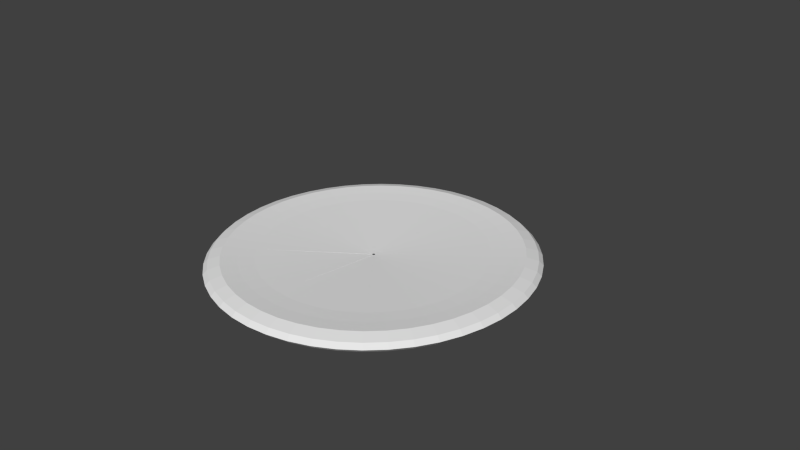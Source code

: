 # Source: pizza_6.blend  (saved by Blender 2.71.0; exported with 4.5.12 LTS)
import bpy
from mathutils import Matrix  # noqa: F401  (used for matrix-valued properties, if any)

bpy.ops.wm.read_factory_settings(use_empty=True)
scene = bpy.context.scene
scene.name = 'Scene'

# ---- collections
col_collection_1 = bpy.data.collections.new('Collection 1'); scene.collection.children.link(col_collection_1)

# ---- world
world_world = bpy.data.worlds.new('World'); scene.world = world_world
world_world.color = (0.05088, 0.05088, 0.05088)
world_world.use_sun_shadow = False
world_world.sun_shadow_jitter_overblur = 0.0
world_world.cycles.sampling_method = 'MANUAL'
world_world.cycles.sample_map_resolution = 256

# ---- cameras
cam_camera = bpy.data.cameras.new('Camera')
cam_camera.clip_end = 100.0
cam_camera.lens = 35.0
cam_camera.sensor_width = 32.0
cam_camera.sensor_height = 18.0
cam_camera.ortho_scale = 7.314
cam_camera.dof.focus_distance = 0.0
cam_camera.dof.aperture_fstop = 128.0

# ---- meshes
me_torus_007 = bpy.data.meshes.new('Torus.007')
me_torus_007.from_pydata([(-1.25, 1.093e-07, 0.0), (-1.217, 1.064e-07, 0.125), (-1.125, 9.835e-08, 0.2165), (-1.0, 8.742e-08, 0.1747), (-0.875, 7.649e-08, 0.1413), (-0.01143, -1.697e-08, -0.01184), (-0.01095, -1.702e-08, -0.008307), (-0.7835, 6.85e-08, -0.1949), (-0.875, 7.649e-08, -0.2165), (-1.0, 8.742e-08, -0.25), (-1.125, 9.835e-08, -0.2165), (-1.217, 1.064e-07, -0.125), (-1.239, -0.1632, 0.0), (-1.206, -0.1588, 0.125), (-1.115, -0.1468, 0.2165), (-0.9914, -0.1305, 0.1747), (-0.8675, -0.1142, 0.1413), (-0.01134, -0.001492, -0.01184), (-0.01085, -0.001429, -0.008307), (-0.7768, -0.1023, -0.1949), (-0.8675, -0.1142, -0.2165), (-0.9914, -0.1305, -0.25), (-1.115, -0.1468, -0.2165), (-1.206, -0.1588, -0.125), (-1.207, -0.3235, 0.0), (-1.175, -0.3149, 0.125), (-1.087, -0.2912, 0.2165), (-0.9659, -0.2588, 0.1747), (-0.8452, -0.2265, 0.1413), (-0.01104, -0.002959, -0.01184), (-0.01057, -0.002833, -0.008307), (-0.7568, -0.2028, -0.1949), (-0.8452, -0.2265, -0.2165), (-0.9659, -0.2588, -0.25), (-1.087, -0.2912, -0.2165), (-1.175, -0.3149, -0.125), (-1.155, -0.4784, 0.0), (-1.124, -0.4655, 0.125), (-1.039, -0.4305, 0.2165), (-0.9239, -0.3827, 0.1747), (-0.8084, -0.3348, 0.1413), (-0.01056, -0.004376, -0.01184), (-0.01011, -0.004189, -0.008307), (-0.7239, -0.2998, -0.1949), (-0.8084, -0.3348, -0.2165), (-0.9239, -0.3827, -0.25), (-1.039, -0.4305, -0.2165), (-1.124, -0.4655, -0.125), (-1.083, -0.625, 0.0), (-1.054, -0.6083, 0.125), (-0.9743, -0.5625, 0.2165), (-0.866, -0.5, 0.1747), (-0.7578, -0.4375, 0.1413), (-0.009902, -0.005717, -0.01184), (-0.009479, -0.005473, -0.008307), (-0.6785, -0.3917, -0.1949), (-0.7578, -0.4375, -0.2165), (-0.866, -0.5, -0.25), (-0.9743, -0.5625, -0.2165), (-1.054, -0.6083, -0.125), (-0.9917, -0.761, 0.0), (-0.9651, -0.7406, 0.125), (-0.8925, -0.6849, 0.2165), (-0.7934, -0.6088, 0.1747), (-0.6942, -0.5327, 0.1413), (-0.009071, -0.006961, -0.01184), (-0.008684, -0.006663, -0.008307), (-0.6216, -0.477, -0.1949), (-0.6942, -0.5327, -0.2165), (-0.7934, -0.6088, -0.25), (-0.8925, -0.6849, -0.2165), (-0.9651, -0.7406, -0.125), (-0.8839, -0.8839, 0.0), (-0.8602, -0.8602, 0.125), (-0.7955, -0.7955, 0.2165), (-0.7071, -0.7071, 0.1747), (-0.6187, -0.6187, 0.1413), (-0.008085, -0.008085, -0.01184), (-0.007739, -0.007739, -0.008307), (-0.554, -0.554, -0.1949), (-0.6187, -0.6187, -0.2165), (-0.7071, -0.7071, -0.25), (-0.7955, -0.7955, -0.2165), (-0.8602, -0.8602, -0.125)], [], [(0, 12, 13, 1), (1, 13, 14, 2), (2, 14, 15, 3), (3, 15, 16, 4), (4, 16, 17, 5), (6, 18, 19, 7), (7, 19, 20, 8), (8, 20, 21, 9), (9, 21, 22, 10), (10, 22, 23, 11), (11, 23, 12, 0), (12, 24, 25, 13), (13, 25, 26, 14), (14, 26, 27, 15), (15, 27, 28, 16), (16, 28, 29, 17), (18, 30, 31, 19), (19, 31, 32, 20), (20, 32, 33, 21), (21, 33, 34, 22), (22, 34, 35, 23), (23, 35, 24, 12), (24, 36, 37, 25), (25, 37, 38, 26), (26, 38, 39, 27), (27, 39, 40, 28), (28, 40, 41, 29), (30, 42, 43, 31), (31, 43, 44, 32), (32, 44, 45, 33), (33, 45, 46, 34), (34, 46, 47, 35), (35, 47, 36, 24), (36, 48, 49, 37), (37, 49, 50, 38), (38, 50, 51, 39), (39, 51, 52, 40), (40, 52, 53, 41), (42, 54, 55, 43), (43, 55, 56, 44), (44, 56, 57, 45), (45, 57, 58, 46), (46, 58, 59, 47), (47, 59, 48, 36), (48, 60, 61, 49), (49, 61, 62, 50), (50, 62, 63, 51), (51, 63, 64, 52), (52, 64, 65, 53), (54, 66, 67, 55), (55, 67, 68, 56), (56, 68, 69, 57), (57, 69, 70, 58), (58, 70, 71, 59), (59, 71, 60, 48), (60, 72, 73, 61), (61, 73, 74, 62), (62, 74, 75, 63), (63, 75, 76, 64), (64, 76, 77, 65), (66, 78, 79, 67), (67, 79, 80, 68), (68, 80, 81, 69), (69, 81, 82, 70), (70, 82, 83, 71), (71, 83, 72, 60), (74, 73, 72, 83, 82, 81, 80, 79, 77, 76, 75), (8, 9, 10, 11, 0, 1, 2, 3, 4, 18, 6, 7)])
_uv = me_torus_007.uv_layers.new(name='UVMap')
_uv.uv.foreach_set('vector', [0.8283, 0.8745, 0.7767, 0.9141, 0.7489, 0.8729, 0.7954, 0.8372, 0.7954, 0.8372, 0.7489, 0.8729, 0.7226, 0.8339, 0.7643, 0.802, 0.7643, 0.802, 0.7226, 0.8339, 0.6966, 0.795, 0.7334, 0.7668, 0.6273, 0.7429, 0.5896, 0.7585, 0.5767, 0.7204, 0.6095, 0.7068, 0.7033, 0.7324, 0.6712, 0.7569, 0.5197, 0.5299, 0.5234, 0.5271, 0.04503, 0.492, 0.04514, 0.4917, 0.2004, 0.5471, 0.192, 0.5685, 0.192, 0.5685, 0.2004, 0.5471, 0.2188, 0.5537, 0.2094, 0.5776, 0.2094, 0.5776, 0.2188, 0.5537, 0.2439, 0.5626, 0.2332, 0.5899, 0.2332, 0.5899, 0.2439, 0.5626, 0.2691, 0.5718, 0.2571, 0.6025, 0.5135, 0.7957, 0.5105, 0.8245, 0.4881, 0.8154, 0.4913, 0.7843, 0.4913, 0.7843, 0.4881, 0.8154, 0.4608, 0.812, 0.4641, 0.7801, 0.7767, 0.9141, 0.7202, 0.9467, 0.6981, 0.9022, 0.7489, 0.8729, 0.7489, 0.8729, 0.6981, 0.9022, 0.6772, 0.8601, 0.7226, 0.8339, 0.7226, 0.8339, 0.6772, 0.8601, 0.6564, 0.8181, 0.6966, 0.795, 0.6966, 0.795, 0.6564, 0.8181, 0.6362, 0.7771, 0.6712, 0.7569, 0.6712, 0.7569, 0.6362, 0.7771, 0.5156, 0.5323, 0.5197, 0.5299, 0.04514, 0.4917, 0.04522, 0.4914, 0.206, 0.5248, 0.2004, 0.5471, 0.2004, 0.5471, 0.206, 0.5248, 0.2251, 0.5287, 0.2188, 0.5537, 0.2188, 0.5537, 0.2251, 0.5287, 0.2511, 0.5341, 0.2439, 0.5626, 0.2439, 0.5626, 0.2511, 0.5341, 0.2772, 0.5397, 0.2691, 0.5718, 0.5105, 0.8245, 0.5083, 0.8552, 0.4856, 0.8486, 0.4881, 0.8154, 0.4881, 0.8154, 0.4856, 0.8486, 0.4583, 0.8462, 0.4608, 0.812, 0.7202, 0.9467, 0.6601, 0.9716, 0.6439, 0.9246, 0.6981, 0.9022, 0.6981, 0.9022, 0.6439, 0.9246, 0.6286, 0.8802, 0.6772, 0.8601, 0.6772, 0.8601, 0.6286, 0.8802, 0.6135, 0.8358, 0.6564, 0.8181, 0.6564, 0.8181, 0.6135, 0.8358, 0.5989, 0.7925, 0.6362, 0.7771, 0.6362, 0.7771, 0.5989, 0.7925, 0.5112, 0.534, 0.5156, 0.5323, 0.04522, 0.4914, 0.04526, 0.4911, 0.2089, 0.5018, 0.206, 0.5248, 0.206, 0.5248, 0.2089, 0.5018, 0.2282, 0.5031, 0.2251, 0.5287, 0.2251, 0.5287, 0.2282, 0.5031, 0.2547, 0.5048, 0.2511, 0.5341, 0.2511, 0.5341, 0.2547, 0.5048, 0.2813, 0.5068, 0.2772, 0.5397, 0.5083, 0.8552, 0.5067, 0.8874, 0.484, 0.8833, 0.4856, 0.8486, 0.4856, 0.8486, 0.484, 0.8833, 0.4565, 0.8818, 0.4583, 0.8462, 0.6601, 0.9716, 0.5971, 0.9885, 0.5873, 0.9397, 0.6439, 0.9246, 0.6439, 0.9246, 0.5873, 0.9397, 0.5779, 0.8937, 0.6286, 0.8802, 0.6286, 0.8802, 0.5779, 0.8937, 0.5687, 0.8478, 0.6135, 0.8358, 0.6135, 0.8358, 0.5687, 0.8478, 0.5599, 0.8029, 0.5989, 0.7925, 0.5989, 0.7925, 0.5599, 0.8029, 0.5067, 0.5352, 0.5112, 0.534, 0.04526, 0.4911, 0.04526, 0.4907, 0.2089, 0.4787, 0.2089, 0.5018, 0.2089, 0.5018, 0.2089, 0.4787, 0.2282, 0.4772, 0.2282, 0.5031, 0.2282, 0.5031, 0.2282, 0.4772, 0.2547, 0.4753, 0.2547, 0.5048, 0.2547, 0.5048, 0.2547, 0.4753, 0.2813, 0.4735, 0.2813, 0.5068, 0.5067, 0.8874, 0.5059, 0.9203, 0.4831, 0.919, 0.484, 0.8833, 0.484, 0.8833, 0.4831, 0.919, 0.4557, 0.9185, 0.4565, 0.8818, 0.5971, 0.9885, 0.5326, 0.997, 0.5291, 0.9474, 0.5873, 0.9397, 0.5873, 0.9397, 0.5291, 0.9474, 0.5259, 0.9005, 0.5779, 0.8937, 0.5779, 0.8937, 0.5259, 0.9005, 0.5228, 0.8538, 0.5687, 0.8478, 0.5687, 0.8478, 0.5228, 0.8538, 0.5198, 0.8081, 0.5599, 0.8029, 0.5599, 0.8029, 0.5198, 0.8081, 0.5021, 0.5358, 0.5067, 0.5352, 0.04526, 0.4907, 0.04522, 0.4904, 0.206, 0.4557, 0.2089, 0.4787, 0.2089, 0.4787, 0.206, 0.4557, 0.2251, 0.4516, 0.2282, 0.4772, 0.2282, 0.4772, 0.2251, 0.4516, 0.2511, 0.446, 0.2547, 0.4753, 0.2547, 0.4753, 0.2511, 0.446, 0.2772, 0.4406, 0.2813, 0.4735, 0.5059, 0.9203, 0.5059, 0.9536, 0.4831, 0.9549, 0.4831, 0.919, 0.4831, 0.919, 0.4831, 0.9549, 0.4557, 0.9554, 0.4557, 0.9185, 0.5326, 0.997, 0.4674, 0.997, 0.4705, 0.9473, 0.5291, 0.9474, 0.5291, 0.9474, 0.4705, 0.9473, 0.4734, 0.9005, 0.5259, 0.9005, 0.5259, 0.9005, 0.4734, 0.9005, 0.4764, 0.8537, 0.5228, 0.8538, 0.5228, 0.8538, 0.4764, 0.8537, 0.4795, 0.8081, 0.5198, 0.8081, 0.5198, 0.8081, 0.4795, 0.8081, 0.4974, 0.5357, 0.5021, 0.5358, 0.04522, 0.4904, 0.04515, 0.4901, 0.2004, 0.4334, 0.206, 0.4557, 0.206, 0.4557, 0.2004, 0.4334, 0.2188, 0.4266, 0.2251, 0.4516, 0.2299, 0.4568, 0.2238, 0.4327, 0.248, 0.4239, 0.255, 0.4514, 0.2511, 0.446, 0.2439, 0.4174, 0.2691, 0.4085, 0.2772, 0.4406, 0.5059, 0.9536, 0.5067, 0.9865, 0.484, 0.9905, 0.4831, 0.9549, 0.4831, 0.9549, 0.484, 0.9905, 0.4565, 0.992, 0.4557, 0.9554, 0.6669, 0.5226, 0.6831, 0.5794, 0.6731, 0.63, 0.6396, 0.6609, 0.5915, 0.6638, 0.5419, 0.6379, 0.5039, 0.5902, 0.4755, 0.5562, 0.2366, 0.2693, 0.5661, 0.4735, 0.6158, 0.4994, 0.57, 0.461, 0.6214, 0.489, 0.6599, 0.5392, 0.6752, 0.598, 0.6632, 0.6497, 0.6271, 0.6805, 0.5767, 0.682, 0.5398, 0.6291, 0.5013, 0.579, 0.2157, 0.2633, 0.2195, 0.2592, 0.533, 0.4394])
me_torus_007.use_remesh_preserve_volume = False
me_torus_007.use_remesh_preserve_attributes = False
me_torus_007.use_mirror_vertex_groups = False
me_torus_007.update()
me_torus_006 = bpy.data.meshes.new('Torus.006')
me_torus_006.from_pydata([(-0.8839, 0.8839, 0.0), (-0.8602, 0.8602, 0.125), (-0.7955, 0.7955, 0.2165), (-0.7071, 0.7071, 0.1747), (-0.6187, 0.6187, 0.1413), (-0.008085, 0.008085, -0.01184), (-0.007739, 0.007739, -0.008307), (-0.554, 0.554, -0.1949), (-0.6187, 0.6187, -0.2165), (-0.7071, 0.7071, -0.25), (-0.7955, 0.7955, -0.2165), (-0.8602, 0.8602, -0.125), (-0.9917, 0.761, 0.0), (-0.9651, 0.7406, 0.125), (-0.8925, 0.6849, 0.2165), (-0.7934, 0.6088, 0.1747), (-0.6942, 0.5327, 0.1413), (-0.009071, 0.006961, -0.01184), (-0.008684, 0.006663, -0.008307), (-0.6216, 0.477, -0.1949), (-0.6942, 0.5327, -0.2165), (-0.7934, 0.6088, -0.25), (-0.8925, 0.6849, -0.2165), (-0.9651, 0.7406, -0.125), (-1.083, 0.625, 0.0), (-1.054, 0.6083, 0.125), (-0.9743, 0.5625, 0.2165), (-0.866, 0.5, 0.1747), (-0.7578, 0.4375, 0.1413), (-0.009902, 0.005717, -0.01184), (-0.009479, 0.005473, -0.008307), (-0.6785, 0.3917, -0.1949), (-0.7578, 0.4375, -0.2165), (-0.866, 0.5, -0.25), (-0.9743, 0.5625, -0.2165), (-1.054, 0.6083, -0.125), (-1.155, 0.4784, 0.0), (-1.124, 0.4655, 0.125), (-1.039, 0.4305, 0.2165), (-0.9239, 0.3827, 0.1747), (-0.8084, 0.3348, 0.1413), (-0.01056, 0.004376, -0.01184), (-0.01011, 0.004189, -0.008307), (-0.7239, 0.2998, -0.1949), (-0.8084, 0.3348, -0.2165), (-0.9239, 0.3827, -0.25), (-1.039, 0.4305, -0.2165), (-1.124, 0.4655, -0.125), (-1.207, 0.3235, 0.0), (-1.175, 0.3149, 0.125), (-1.087, 0.2912, 0.2165), (-0.9659, 0.2588, 0.1747), (-0.8452, 0.2265, 0.1413), (-0.01104, 0.002959, -0.01184), (-0.01057, 0.002833, -0.008307), (-0.7568, 0.2028, -0.1949), (-0.8452, 0.2265, -0.2165), (-0.9659, 0.2588, -0.25), (-1.087, 0.2912, -0.2165), (-1.175, 0.3149, -0.125), (-1.239, 0.1632, 0.0), (-1.206, 0.1588, 0.125), (-1.115, 0.1468, 0.2165), (-0.9914, 0.1305, 0.1747), (-0.8675, 0.1142, 0.1413), (-0.01134, 0.001492, -0.01184), (-0.01085, 0.001429, -0.008307), (-0.7768, 0.1023, -0.1949), (-0.8675, 0.1142, -0.2165), (-0.9914, 0.1305, -0.25), (-1.115, 0.1468, -0.2165), (-1.206, 0.1588, -0.125), (-1.25, 1.093e-07, 0.0), (-1.217, 1.064e-07, 0.125), (-1.125, 9.835e-08, 0.2165), (-1.0, 8.742e-08, 0.1747), (-0.875, 7.649e-08, 0.1413), (-0.01143, -1.697e-08, -0.01184), (-0.01095, -1.702e-08, -0.008307), (-0.7835, 6.85e-08, -0.1949), (-0.875, 7.649e-08, -0.2165), (-1.0, 8.742e-08, -0.25), (-1.125, 9.835e-08, -0.2165), (-1.217, 1.064e-07, -0.125)], [], [(0, 12, 13, 1), (1, 13, 14, 2), (2, 14, 15, 3), (3, 15, 16, 4), (4, 16, 17, 5), (6, 18, 19, 7), (7, 19, 20, 8), (8, 20, 21, 9), (9, 21, 22, 10), (10, 22, 23, 11), (11, 23, 12, 0), (12, 24, 25, 13), (13, 25, 26, 14), (14, 26, 27, 15), (15, 27, 28, 16), (16, 28, 29, 17), (18, 30, 31, 19), (19, 31, 32, 20), (20, 32, 33, 21), (21, 33, 34, 22), (22, 34, 35, 23), (23, 35, 24, 12), (24, 36, 37, 25), (25, 37, 38, 26), (26, 38, 39, 27), (27, 39, 40, 28), (28, 40, 41, 29), (30, 42, 43, 31), (31, 43, 44, 32), (32, 44, 45, 33), (33, 45, 46, 34), (34, 46, 47, 35), (35, 47, 36, 24), (36, 48, 49, 37), (37, 49, 50, 38), (38, 50, 51, 39), (39, 51, 52, 40), (40, 52, 53, 41), (42, 54, 55, 43), (43, 55, 56, 44), (44, 56, 57, 45), (45, 57, 58, 46), (46, 58, 59, 47), (47, 59, 48, 36), (48, 60, 61, 49), (49, 61, 62, 50), (50, 62, 63, 51), (51, 63, 64, 52), (52, 64, 65, 53), (54, 66, 67, 55), (55, 67, 68, 56), (56, 68, 69, 57), (57, 69, 70, 58), (58, 70, 71, 59), (59, 71, 60, 48), (60, 72, 73, 61), (61, 73, 74, 62), (62, 74, 75, 63), (63, 75, 76, 64), (64, 76, 77, 65), (66, 78, 79, 67), (67, 79, 80, 68), (68, 80, 81, 69), (69, 81, 82, 70), (70, 82, 83, 71), (71, 83, 72, 60), (10, 11, 0, 1, 2, 3, 4, 42, 54, 66, 18, 6, 7, 8, 9), (80, 79, 78, 66, 76, 75, 74, 73, 72, 83, 82, 81)])
_uv = me_torus_006.uv_layers.new(name='UVMap')
_uv.uv.foreach_set('vector', [0.9969, 0.5326, 0.9884, 0.5972, 0.9396, 0.5877, 0.9473, 0.5296, 0.9473, 0.5296, 0.9396, 0.5877, 0.8935, 0.5787, 0.9004, 0.5267, 0.9004, 0.5267, 0.8935, 0.5787, 0.8476, 0.5696, 0.8537, 0.5236, 0.8537, 0.5236, 0.8476, 0.5696, 0.8027, 0.5606, 0.808, 0.5206, 0.808, 0.5206, 0.8027, 0.5606, 0.535, 0.5073, 0.5357, 0.5026, 0.04369, 0.4933, 0.04397, 0.4931, 0.1163, 0.649, 0.09612, 0.6578, 0.09612, 0.6578, 0.1163, 0.649, 0.1248, 0.6674, 0.1023, 0.6773, 0.1023, 0.6773, 0.1248, 0.6674, 0.1365, 0.6926, 0.1108, 0.7039, 0.1108, 0.7039, 0.1365, 0.6926, 0.1483, 0.7181, 0.1194, 0.7308, 0.1194, 0.7308, 0.1483, 0.7181, 0.1571, 0.7369, 0.1258, 0.7507, 0.5135, 0.9549, 0.5135, 0.919, 0.5395, 0.9185, 0.5395, 0.9554, 0.9884, 0.5972, 0.9716, 0.6602, 0.9244, 0.6443, 0.9396, 0.5877, 0.9396, 0.5877, 0.9244, 0.6443, 0.8799, 0.6294, 0.8935, 0.5787, 0.8935, 0.5787, 0.8799, 0.6294, 0.8355, 0.6144, 0.8476, 0.5696, 0.8476, 0.5696, 0.8355, 0.6144, 0.7922, 0.5996, 0.8027, 0.5606, 0.8027, 0.5606, 0.7922, 0.5996, 0.5338, 0.5118, 0.535, 0.5073, 0.04397, 0.4931, 0.04423, 0.493, 0.1351, 0.6374, 0.1163, 0.649, 0.1163, 0.649, 0.1351, 0.6374, 0.1459, 0.6545, 0.1248, 0.6674, 0.1248, 0.6674, 0.1459, 0.6545, 0.1606, 0.6778, 0.1365, 0.6926, 0.1365, 0.6926, 0.1606, 0.6778, 0.1754, 0.7014, 0.1483, 0.7181, 0.1483, 0.7181, 0.1754, 0.7014, 0.1864, 0.719, 0.1571, 0.7369, 0.5135, 0.919, 0.5138, 0.8833, 0.5398, 0.8818, 0.5395, 0.9185, 0.9716, 0.6602, 0.9466, 0.7203, 0.9019, 0.6985, 0.9244, 0.6443, 0.9244, 0.6443, 0.9019, 0.6985, 0.8597, 0.6779, 0.8799, 0.6294, 0.8799, 0.6294, 0.8597, 0.6779, 0.8177, 0.6571, 0.8355, 0.6144, 0.8355, 0.6144, 0.8177, 0.6571, 0.7767, 0.6369, 0.7922, 0.5996, 0.7922, 0.5996, 0.7767, 0.6369, 0.532, 0.5161, 0.5338, 0.5118, 0.04423, 0.493, 0.04448, 0.4928, 0.1524, 0.6233, 0.1351, 0.6374, 0.1351, 0.6374, 0.1524, 0.6233, 0.1652, 0.6388, 0.1459, 0.6545, 0.1459, 0.6545, 0.1652, 0.6388, 0.1827, 0.6599, 0.1606, 0.6778, 0.1606, 0.6778, 0.1827, 0.6599, 0.2003, 0.6812, 0.1754, 0.7014, 0.1754, 0.7014, 0.2003, 0.6812, 0.2133, 0.6971, 0.1864, 0.719, 0.5138, 0.8833, 0.5145, 0.8486, 0.5405, 0.8462, 0.5398, 0.8818, 0.9466, 0.7203, 0.9141, 0.7768, 0.8726, 0.7493, 0.9019, 0.6985, 0.9019, 0.6985, 0.8726, 0.7493, 0.8335, 0.7234, 0.8597, 0.6779, 0.8597, 0.6779, 0.8335, 0.7234, 0.7945, 0.6973, 0.8177, 0.6571, 0.8177, 0.6571, 0.7945, 0.6973, 0.7565, 0.6718, 0.7767, 0.6369, 0.7767, 0.6369, 0.7565, 0.6718, 0.5296, 0.5201, 0.532, 0.5161, 0.04448, 0.4928, 0.04469, 0.4925, 0.1678, 0.6069, 0.1524, 0.6233, 0.1524, 0.6233, 0.1678, 0.6069, 0.1824, 0.6205, 0.1652, 0.6388, 0.1652, 0.6388, 0.1824, 0.6205, 0.2024, 0.639, 0.1827, 0.6599, 0.1827, 0.6599, 0.2024, 0.639, 0.2224, 0.6577, 0.2003, 0.6812, 0.2003, 0.6812, 0.2224, 0.6577, 0.2372, 0.6717, 0.2133, 0.6971, 0.5145, 0.8486, 0.5155, 0.8154, 0.5415, 0.812, 0.5405, 0.8462, 0.9141, 0.7768, 0.8744, 0.8284, 0.8369, 0.7958, 0.8726, 0.7493, 0.8726, 0.7493, 0.8369, 0.7958, 0.8015, 0.7649, 0.8335, 0.7234, 0.8335, 0.7234, 0.8015, 0.7649, 0.7662, 0.7341, 0.7945, 0.6973, 0.7945, 0.6973, 0.7662, 0.7341, 0.7319, 0.7038, 0.7565, 0.6718, 0.7565, 0.6718, 0.7319, 0.7038, 0.5267, 0.5238, 0.5296, 0.5201, 0.04469, 0.4925, 0.04488, 0.4923, 0.1811, 0.5886, 0.1678, 0.6069, 0.1678, 0.6069, 0.1811, 0.5886, 0.1973, 0.6, 0.1824, 0.6205, 0.1824, 0.6205, 0.1973, 0.6, 0.2193, 0.6155, 0.2024, 0.639, 0.2024, 0.639, 0.2193, 0.6155, 0.2415, 0.6313, 0.2224, 0.6577, 0.2224, 0.6577, 0.2415, 0.6313, 0.2578, 0.6431, 0.2372, 0.6717, 0.5155, 0.8154, 0.5168, 0.7843, 0.5428, 0.7801, 0.5415, 0.812, 0.8744, 0.8284, 0.8283, 0.8745, 0.7954, 0.8372, 0.8369, 0.7958, 0.8369, 0.7958, 0.7954, 0.8372, 0.7643, 0.802, 0.8015, 0.7649, 0.8015, 0.7649, 0.7643, 0.802, 0.7334, 0.7668, 0.7662, 0.7341, 0.6626, 0.7226, 0.6273, 0.7429, 0.6095, 0.7068, 0.6403, 0.689, 0.7319, 0.7038, 0.7033, 0.7324, 0.5234, 0.5271, 0.5267, 0.5238, 0.04488, 0.4923, 0.04503, 0.492, 0.192, 0.5685, 0.1811, 0.5886, 0.1811, 0.5886, 0.192, 0.5685, 0.2094, 0.5776, 0.1973, 0.6, 0.1973, 0.6, 0.2094, 0.5776, 0.2332, 0.5899, 0.2193, 0.6155, 0.2193, 0.6155, 0.2332, 0.5899, 0.2571, 0.6025, 0.2415, 0.6313, 0.2415, 0.6313, 0.2571, 0.6025, 0.2748, 0.612, 0.2578, 0.6431, 0.4952, 0.7557, 0.4913, 0.7843, 0.4641, 0.7801, 0.4681, 0.7508, 0.606, 0.4793, 0.6593, 0.5641, 0.6514, 0.6357, 0.6191, 0.6593, 0.5611, 0.6791, 0.5404, 0.6389, 0.5189, 0.6025, 0.2541, 0.3115, 0.2528, 0.3143, 0.2513, 0.3168, 0.2562, 0.3051, 0.2583, 0.2986, 0.5267, 0.4356, 0.5497, 0.4469, 0.5774, 0.4607, 0.508, 0.6077, 0.4778, 0.5717, 0.2235, 0.2672, 0.2249, 0.2609, 0.5724, 0.4831, 0.625, 0.5102, 0.679, 0.5344, 0.6967, 0.5947, 0.6867, 0.6486, 0.6517, 0.6817, 0.6012, 0.6852, 0.5486, 0.6581])
me_torus_006.use_remesh_preserve_volume = False
me_torus_006.use_remesh_preserve_attributes = False
me_torus_006.use_mirror_vertex_groups = False
me_torus_006.update()
me_torus_005 = bpy.data.meshes.new('Torus.005')
me_torus_005.from_pydata([(5.96e-08, 1.25, 0.0), (1.192e-07, 1.217, 0.125), (1.192e-07, 1.125, 0.2165), (8.941e-08, 1.0, 0.1747), (8.941e-08, 0.875, 0.1413), (-7.377e-08, 0.01143, -0.01184), (-7.334e-08, 0.01095, -0.008307), (5.96e-08, 0.7835, -0.1949), (8.941e-08, 0.875, -0.2165), (8.941e-08, 1.0, -0.25), (1.192e-07, 1.125, -0.2165), (1.192e-07, 1.217, -0.125), (-0.1632, 1.239, 0.0), (-0.1588, 1.206, 0.125), (-0.1468, 1.115, 0.2165), (-0.1305, 0.9914, 0.1747), (-0.1142, 0.8675, 0.1413), (-0.001493, 0.01134, -0.01184), (-0.001429, 0.01085, -0.008307), (-0.1023, 0.7768, -0.1949), (-0.1142, 0.8675, -0.2165), (-0.1305, 0.9914, -0.25), (-0.1468, 1.115, -0.2165), (-0.1588, 1.206, -0.125), (-0.3235, 1.207, 0.0), (-0.3149, 1.175, 0.125), (-0.2912, 1.087, 0.2165), (-0.2588, 0.9659, 0.1747), (-0.2265, 0.8452, 0.1413), (-0.002959, 0.01104, -0.01184), (-0.002833, 0.01057, -0.008307), (-0.2028, 0.7568, -0.1949), (-0.2265, 0.8452, -0.2165), (-0.2588, 0.9659, -0.25), (-0.2912, 1.087, -0.2165), (-0.3149, 1.175, -0.125), (-0.4784, 1.155, 0.0), (-0.4655, 1.124, 0.125), (-0.4305, 1.039, 0.2165), (-0.3827, 0.9239, 0.1747), (-0.3348, 0.8084, 0.1413), (-0.004376, 0.01056, -0.01184), (-0.004189, 0.01011, -0.008307), (-0.2998, 0.7239, -0.1949), (-0.3348, 0.8084, -0.2165), (-0.3827, 0.9239, -0.25), (-0.4305, 1.039, -0.2165), (-0.4655, 1.124, -0.125), (-0.625, 1.083, 0.0), (-0.6083, 1.054, 0.125), (-0.5625, 0.9743, 0.2165), (-0.5, 0.866, 0.1747), (-0.4375, 0.7578, 0.1413), (-0.005717, 0.009902, -0.01184), (-0.005473, 0.009479, -0.008307), (-0.3917, 0.6785, -0.1949), (-0.4375, 0.7578, -0.2165), (-0.5, 0.866, -0.25), (-0.5625, 0.9743, -0.2165), (-0.6083, 1.054, -0.125), (-0.761, 0.9917, 0.0), (-0.7406, 0.9651, 0.125), (-0.6849, 0.8925, 0.2165), (-0.6088, 0.7934, 0.1747), (-0.5327, 0.6942, 0.1413), (-0.006961, 0.009071, -0.01184), (-0.006663, 0.008683, -0.008307), (-0.477, 0.6216, -0.1949), (-0.5327, 0.6942, -0.2165), (-0.6088, 0.7934, -0.25), (-0.6849, 0.8925, -0.2165), (-0.7406, 0.9651, -0.125), (-0.8839, 0.8839, 0.0), (-0.8602, 0.8602, 0.125), (-0.7955, 0.7955, 0.2165), (-0.7071, 0.7071, 0.1747), (-0.6187, 0.6187, 0.1413), (-0.008085, 0.008085, -0.01184), (-0.007739, 0.007739, -0.008307), (-0.554, 0.554, -0.1949), (-0.6187, 0.6187, -0.2165), (-0.7071, 0.7071, -0.25), (-0.7955, 0.7955, -0.2165), (-0.8602, 0.8602, -0.125)], [], [(0, 12, 13, 1), (1, 13, 14, 2), (2, 14, 15, 3), (3, 15, 16, 4), (4, 16, 17, 5), (6, 18, 19, 7), (7, 19, 20, 8), (8, 20, 21, 9), (9, 21, 22, 10), (10, 22, 23, 11), (11, 23, 12, 0), (12, 24, 25, 13), (13, 25, 26, 14), (14, 26, 27, 15), (15, 27, 28, 16), (16, 28, 29, 17), (18, 30, 31, 19), (19, 31, 32, 20), (20, 32, 33, 21), (21, 33, 34, 22), (22, 34, 35, 23), (23, 35, 24, 12), (24, 36, 37, 25), (25, 37, 38, 26), (26, 38, 39, 27), (27, 39, 40, 28), (28, 40, 41, 29), (30, 42, 43, 31), (31, 43, 44, 32), (32, 44, 45, 33), (33, 45, 46, 34), (34, 46, 47, 35), (35, 47, 36, 24), (36, 48, 49, 37), (37, 49, 50, 38), (38, 50, 51, 39), (39, 51, 52, 40), (40, 52, 53, 41), (42, 54, 55, 43), (43, 55, 56, 44), (44, 56, 57, 45), (45, 57, 58, 46), (46, 58, 59, 47), (47, 59, 48, 36), (48, 60, 61, 49), (49, 61, 62, 50), (50, 62, 63, 51), (51, 63, 64, 52), (52, 64, 65, 53), (54, 66, 67, 55), (55, 67, 68, 56), (56, 68, 69, 57), (57, 69, 70, 58), (58, 70, 71, 59), (59, 71, 60, 48), (60, 72, 73, 61), (61, 73, 74, 62), (62, 74, 75, 63), (63, 75, 76, 64), (64, 76, 77, 65), (66, 78, 79, 67), (67, 79, 80, 68), (68, 80, 81, 69), (69, 81, 82, 70), (70, 82, 83, 71), (71, 83, 72, 60), (82, 81, 80, 79, 78, 66, 76, 75, 74, 73, 72, 83), (0, 1, 2, 3, 4, 78, 6, 7, 8, 9, 10, 11)])
_uv = me_torus_005.uv_layers.new(name='UVMap')
_uv.uv.foreach_set('vector', [0.8745, 0.1717, 0.9141, 0.2234, 0.8729, 0.2511, 0.8372, 0.2046, 0.8372, 0.2046, 0.8729, 0.2511, 0.8339, 0.2774, 0.802, 0.2357, 0.802, 0.2357, 0.8339, 0.2774, 0.795, 0.3034, 0.7668, 0.2666, 0.7668, 0.2666, 0.795, 0.3034, 0.7569, 0.3288, 0.7323, 0.2967, 0.7323, 0.2967, 0.7569, 0.3288, 0.5299, 0.4804, 0.5271, 0.4766, 0.04191, 0.4931, 0.04219, 0.4933, -0.01101, 0.6578, -0.03115, 0.649, -0.03115, 0.649, -0.01101, 0.6578, -0.01731, 0.6773, -0.0398, 0.6674, -0.0398, 0.6674, -0.01731, 0.6773, -0.02593, 0.7039, -0.05163, 0.6926, -0.05163, 0.6926, -0.02593, 0.7039, -0.03441, 0.7308, -0.06333, 0.7181, -0.06333, 0.7181, -0.03441, 0.7308, -0.04049, 0.7507, -0.07176, 0.7369, 0.6554, 0.93, 0.6108, 0.95, 0.5968, 0.9078, 0.6411, 0.8901, 0.9141, 0.2234, 0.9467, 0.2798, 0.9022, 0.3019, 0.8729, 0.2511, 0.8729, 0.2511, 0.9022, 0.3019, 0.8601, 0.3229, 0.8339, 0.2774, 0.8339, 0.2774, 0.8601, 0.3229, 0.8181, 0.3436, 0.795, 0.3034, 0.795, 0.3034, 0.8181, 0.3436, 0.777, 0.3638, 0.7569, 0.3288, 0.7569, 0.3288, 0.777, 0.3638, 0.5322, 0.4845, 0.5299, 0.4804, 0.04219, 0.4933, 0.04249, 0.4933, 0.01004, 0.6638, -0.01101, 0.6578, -0.01101, 0.6578, 0.01004, 0.6638, 0.006201, 0.684, -0.01731, 0.6773, -0.01731, 0.6773, 0.006201, 0.684, 0.0009448, 0.7116, -0.02593, 0.7039, -0.02593, 0.7039, 0.0009448, 0.7116, -0.00418, 0.7394, -0.03441, 0.7308, -0.03441, 0.7308, -0.00418, 0.7394, -0.007802, 0.76, -0.04049, 0.7507, 0.5183, 1.118, 0.5168, 1.09, 0.5428, 1.094, 0.5444, 1.123, 0.9467, 0.2798, 0.9716, 0.34, 0.9246, 0.3561, 0.9022, 0.3019, 0.9022, 0.3019, 0.9246, 0.3561, 0.8802, 0.3714, 0.8601, 0.3229, 0.8601, 0.3229, 0.8802, 0.3714, 0.8358, 0.3865, 0.8181, 0.3436, 0.8181, 0.3436, 0.8358, 0.3865, 0.7924, 0.4011, 0.777, 0.3638, 0.777, 0.3638, 0.7924, 0.4011, 0.534, 0.4888, 0.5322, 0.4845, 0.04249, 0.4933, 0.04279, 0.4934, 0.03165, 0.6668, 0.01004, 0.6638, 0.01004, 0.6638, 0.03165, 0.6668, 0.03034, 0.6874, 0.006201, 0.684, 0.006201, 0.684, 0.03034, 0.6874, 0.02853, 0.7154, 0.0009448, 0.7116, 0.0009448, 0.7116, 0.02853, 0.7154, 0.02685, 0.7437, -0.00418, 0.7394, -0.00418, 0.7394, 0.02685, 0.7437, 0.02575, 0.7647, -0.007802, 0.76, 0.5453, 0.9587, 0.4994, 0.9544, 0.503, 0.9125, 0.549, 0.9154, 0.9716, 0.34, 0.9885, 0.4029, 0.9397, 0.4128, 0.9246, 0.3561, 0.9246, 0.3561, 0.9397, 0.4128, 0.8937, 0.4221, 0.8802, 0.3714, 0.8802, 0.3714, 0.8937, 0.4221, 0.8477, 0.4313, 0.8358, 0.3865, 0.8358, 0.3865, 0.8477, 0.4313, 0.8028, 0.4401, 0.7924, 0.4011, 0.7924, 0.4011, 0.8028, 0.4401, 0.5351, 0.4933, 0.534, 0.4888, 0.04279, 0.4934, 0.04309, 0.4934, 0.05345, 0.6668, 0.03165, 0.6668, 0.03165, 0.6668, 0.05345, 0.6668, 0.05468, 0.6874, 0.03034, 0.6874, 0.03034, 0.6874, 0.05468, 0.6874, 0.05635, 0.7154, 0.02853, 0.7154, 0.02853, 0.7154, 0.05635, 0.7154, 0.05815, 0.7437, 0.02685, 0.7437, 0.02685, 0.7437, 0.05815, 0.7437, 0.0596, 0.7647, 0.02575, 0.7647, 0.4994, 0.9544, 0.4532, 0.9475, 0.4593, 0.9057, 0.503, 0.9125, 0.9885, 0.4029, 0.997, 0.4675, 0.9473, 0.4709, 0.9397, 0.4128, 0.9397, 0.4128, 0.9473, 0.4709, 0.9005, 0.4742, 0.8937, 0.4221, 0.8937, 0.4221, 0.9005, 0.4742, 0.8537, 0.4773, 0.8477, 0.4313, 0.8477, 0.4313, 0.8537, 0.4773, 0.8081, 0.4802, 0.8028, 0.4401, 0.8028, 0.4401, 0.8081, 0.4802, 0.5357, 0.498, 0.5351, 0.4933, 0.04309, 0.4934, 0.04339, 0.4933, 0.07506, 0.6638, 0.05345, 0.6668, 0.05345, 0.6668, 0.07506, 0.6638, 0.07882, 0.684, 0.05468, 0.6874, 0.05468, 0.6874, 0.07882, 0.684, 0.08393, 0.7116, 0.05635, 0.7154, 0.05635, 0.7154, 0.08393, 0.7116, 0.08918, 0.7394, 0.05815, 0.7437, 0.05815, 0.7437, 0.08918, 0.7394, 0.09315, 0.76, 0.0596, 0.7647, 0.4532, 0.9475, 0.4071, 0.9365, 0.4159, 0.8945, 0.4593, 0.9057, 0.997, 0.4675, 0.9969, 0.5326, 0.9473, 0.5296, 0.9473, 0.4709, 0.9473, 0.4709, 0.9473, 0.5296, 0.9004, 0.5267, 0.9005, 0.4742, 0.9005, 0.4742, 0.9004, 0.5267, 0.8537, 0.5236, 0.8537, 0.4773, 0.8537, 0.4773, 0.8537, 0.5236, 0.808, 0.5206, 0.8081, 0.4802, 0.8081, 0.4802, 0.808, 0.5206, 0.5357, 0.5026, 0.5357, 0.498, 0.04339, 0.4933, 0.04369, 0.4933, 0.09612, 0.6578, 0.07506, 0.6638, 0.07506, 0.6638, 0.09612, 0.6578, 0.1023, 0.6773, 0.07882, 0.684, 0.07882, 0.684, 0.1023, 0.6773, 0.1108, 0.7039, 0.08393, 0.7116, 0.08393, 0.7116, 0.1108, 0.7039, 0.1194, 0.7308, 0.08918, 0.7394, 0.08918, 0.7394, 0.1194, 0.7308, 0.1258, 0.7507, 0.09315, 0.76, 0.4071, 0.9365, 0.3611, 0.9219, 0.3713, 0.8783, 0.4159, 0.8945, 0.5286, 0.639, 0.4682, 0.5889, 0.4432, 0.5506, 0.4239, 0.523, 0.2224, 0.2564, 0.2266, 0.2535, 0.5381, 0.4399, 0.6304, 0.5139, 0.6717, 0.557, 0.6826, 0.6029, 0.6428, 0.6437, 0.5834, 0.6544, 0.6556, 0.6532, 0.6209, 0.682, 0.5726, 0.6826, 0.5377, 0.6314, 0.5013, 0.5827, 0.2295, 0.2748, 0.2341, 0.2719, 0.5327, 0.4498, 0.5679, 0.471, 0.6169, 0.4987, 0.6533, 0.5474, 0.6675, 0.604])
me_torus_005.use_remesh_preserve_volume = False
me_torus_005.use_remesh_preserve_attributes = False
me_torus_005.use_mirror_vertex_groups = False
me_torus_005.update()
me_torus_004 = bpy.data.meshes.new('Torus.004')
me_torus_004.from_pydata([(0.8839, 0.8839, 0.0), (0.8602, 0.8602, 0.125), (0.7955, 0.7955, 0.2165), (0.7071, 0.7071, 0.1747), (0.6187, 0.6187, 0.1413), (0.008085, 0.008085, -0.01184), (0.007739, 0.007739, -0.008307), (0.554, 0.554, -0.1949), (0.6187, 0.6187, -0.2165), (0.7071, 0.7071, -0.25), (0.7955, 0.7955, -0.2165), (0.8602, 0.8602, -0.125), (0.761, 0.9917, 0.0), (0.7406, 0.9651, 0.125), (0.6849, 0.8925, 0.2165), (0.6088, 0.7934, 0.1747), (0.5327, 0.6942, 0.1413), (0.00696, 0.009071, -0.01184), (0.006663, 0.008683, -0.008307), (0.477, 0.6216, -0.1949), (0.5327, 0.6942, -0.2165), (0.6088, 0.7934, -0.25), (0.6849, 0.8925, -0.2165), (0.7406, 0.9651, -0.125), (0.625, 1.083, 0.0), (0.6083, 1.054, 0.125), (0.5625, 0.9743, 0.2165), (0.5, 0.866, 0.1747), (0.4375, 0.7578, 0.1413), (0.005717, 0.009902, -0.01184), (0.005473, 0.009479, -0.008307), (0.3917, 0.6785, -0.1949), (0.4375, 0.7578, -0.2165), (0.5, 0.866, -0.25), (0.5625, 0.9743, -0.2165), (0.6083, 1.054, -0.125), (0.4784, 1.155, 0.0), (0.4655, 1.124, 0.125), (0.4305, 1.039, 0.2165), (0.3827, 0.9239, 0.1747), (0.3348, 0.8084, 0.1413), (0.004376, 0.01056, -0.01184), (0.004188, 0.01011, -0.008307), (0.2998, 0.7239, -0.1949), (0.3348, 0.8084, -0.2165), (0.3827, 0.9239, -0.25), (0.4305, 1.039, -0.2165), (0.4655, 1.124, -0.125), (0.3235, 1.207, 0.0), (0.3149, 1.175, 0.125), (0.2912, 1.087, 0.2165), (0.2588, 0.9659, 0.1747), (0.2265, 0.8452, 0.1413), (0.002959, 0.01104, -0.01184), (0.002833, 0.01057, -0.008307), (0.2028, 0.7568, -0.1949), (0.2265, 0.8452, -0.2165), (0.2588, 0.9659, -0.25), (0.2912, 1.087, -0.2165), (0.3149, 1.175, -0.125), (0.1632, 1.239, 0.0), (0.1588, 1.206, 0.125), (0.1468, 1.115, 0.2165), (0.1305, 0.9914, 0.1747), (0.1142, 0.8675, 0.1413), (0.001492, 0.01134, -0.01184), (0.001429, 0.01085, -0.008307), (0.1023, 0.7768, -0.1949), (0.1142, 0.8675, -0.2165), (0.1305, 0.9914, -0.25), (0.1468, 1.115, -0.2165), (0.1588, 1.206, -0.125), (5.96e-08, 1.25, 0.0), (1.192e-07, 1.217, 0.125), (1.192e-07, 1.125, 0.2165), (8.941e-08, 1.0, 0.1747), (8.941e-08, 0.875, 0.1413), (-7.377e-08, 0.01143, -0.01184), (-7.334e-08, 0.01095, -0.008307), (5.96e-08, 0.7835, -0.1949), (8.941e-08, 0.875, -0.2165), (8.941e-08, 1.0, -0.25), (1.192e-07, 1.125, -0.2165), (1.192e-07, 1.217, -0.125)], [], [(0, 12, 13, 1), (1, 13, 14, 2), (2, 14, 15, 3), (3, 15, 16, 4), (4, 16, 17, 5), (6, 18, 19, 7), (7, 19, 20, 8), (8, 20, 21, 9), (9, 21, 22, 10), (10, 22, 23, 11), (11, 23, 12, 0), (12, 24, 25, 13), (13, 25, 26, 14), (14, 26, 27, 15), (15, 27, 28, 16), (16, 28, 29, 17), (18, 30, 31, 19), (19, 31, 32, 20), (20, 32, 33, 21), (21, 33, 34, 22), (22, 34, 35, 23), (23, 35, 24, 12), (24, 36, 37, 25), (25, 37, 38, 26), (26, 38, 39, 27), (27, 39, 40, 28), (28, 40, 41, 29), (30, 42, 43, 31), (31, 43, 44, 32), (32, 44, 45, 33), (33, 45, 46, 34), (34, 46, 47, 35), (35, 47, 36, 24), (36, 48, 49, 37), (37, 49, 50, 38), (38, 50, 51, 39), (39, 51, 52, 40), (40, 52, 53, 41), (42, 54, 55, 43), (43, 55, 56, 44), (44, 56, 57, 45), (45, 57, 58, 46), (46, 58, 59, 47), (47, 59, 48, 36), (48, 60, 61, 49), (49, 61, 62, 50), (50, 62, 63, 51), (51, 63, 64, 52), (52, 64, 65, 53), (54, 66, 67, 55), (55, 67, 68, 56), (56, 68, 69, 57), (57, 69, 70, 58), (58, 70, 71, 59), (59, 71, 60, 48), (60, 72, 73, 61), (61, 73, 74, 62), (62, 74, 75, 63), (63, 75, 76, 64), (64, 76, 77, 65), (66, 78, 79, 67), (67, 79, 80, 68), (68, 80, 81, 69), (69, 81, 82, 70), (70, 82, 83, 71), (71, 83, 72, 60), (72, 83, 82, 81, 80, 79, 78, 66, 54, 76, 75, 74, 73), (2, 3, 4, 54, 42, 18, 6, 7, 8, 9, 10, 11, 0, 1)])
_uv = me_torus_004.uv_layers.new(name='UVMap')
_uv.uv.foreach_set('vector', [0.5326, 0.003023, 0.5972, 0.01153, 0.5876, 0.06034, 0.5295, 0.05266, 0.5295, 0.05266, 0.5876, 0.06034, 0.5787, 0.1065, 0.5266, 0.09956, 0.5266, 0.09956, 0.5787, 0.1065, 0.5695, 0.1524, 0.5236, 0.1463, 0.5236, 0.1463, 0.5695, 0.1524, 0.5606, 0.1973, 0.5205, 0.192, 0.5205, 0.192, 0.5606, 0.1973, 0.5072, 0.465, 0.5026, 0.4644, 0.04074, 0.4917, 0.04085, 0.492, -0.1069, 0.5685, -0.1152, 0.5471, -0.1152, 0.5471, -0.1069, 0.5685, -0.1244, 0.5776, -0.1337, 0.5537, -0.1337, 0.5537, -0.1244, 0.5776, -0.1483, 0.5899, -0.1589, 0.5626, -0.1589, 0.5626, -0.1483, 0.5899, -0.1721, 0.6026, -0.1841, 0.5718, -0.1841, 0.5718, -0.1721, 0.6026, -0.1894, 0.612, -0.2023, 0.5788, 0.2841, 0.9668, 0.2841, 0.9322, 0.3091, 0.9317, 0.3091, 0.9673, 0.5972, 0.01153, 0.6601, 0.0284, 0.6443, 0.07555, 0.5876, 0.06034, 0.5876, 0.06034, 0.6443, 0.07555, 0.6294, 0.1201, 0.5787, 0.1065, 0.5787, 0.1065, 0.6294, 0.1201, 0.6143, 0.1645, 0.5695, 0.1524, 0.5695, 0.1524, 0.6143, 0.1645, 0.5996, 0.2078, 0.5606, 0.1973, 0.5606, 0.1973, 0.5996, 0.2078, 0.5117, 0.4662, 0.5072, 0.465, 0.05244, 0.4957, 0.05258, 0.496, -0.07941, 0.5887, -0.08991, 0.5694, -0.1069, 0.5685, -0.096, 0.5886, -0.1122, 0.6, -0.1244, 0.5776, -0.1244, 0.5776, -0.1122, 0.6, -0.1344, 0.6155, -0.1483, 0.5899, -0.1483, 0.5899, -0.1344, 0.6155, -0.1564, 0.6313, -0.1721, 0.6026, -0.1721, 0.6026, -0.1564, 0.6313, -0.1724, 0.6431, -0.1894, 0.612, 0.2841, 0.9322, 0.2844, 0.8979, 0.3095, 0.8965, 0.3091, 0.9317, 0.6601, 0.0284, 0.7203, 0.05334, 0.6984, 0.09802, 0.6443, 0.07555, 0.6443, 0.07555, 0.6984, 0.09802, 0.6778, 0.1402, 0.6294, 0.1201, 0.6294, 0.1201, 0.6778, 0.1402, 0.6571, 0.1823, 0.6143, 0.1645, 0.6143, 0.1645, 0.6571, 0.1823, 0.6368, 0.2233, 0.5996, 0.2078, 0.5996, 0.2078, 0.6368, 0.2233, 0.516, 0.4681, 0.5117, 0.4662, 0.041, 0.4923, 0.04119, 0.4925, -0.08273, 0.6069, -0.096, 0.5886, -0.096, 0.5886, -0.08273, 0.6069, -0.09741, 0.6205, -0.1122, 0.6, -0.1122, 0.6, -0.09741, 0.6205, -0.1175, 0.639, -0.1344, 0.6155, -0.1344, 0.6155, -0.1175, 0.639, -0.1374, 0.6577, -0.1564, 0.6313, -0.1564, 0.6313, -0.1374, 0.6577, -0.1518, 0.6717, -0.1724, 0.6431, 0.2844, 0.8979, 0.2851, 0.8644, 0.3101, 0.8621, 0.3095, 0.8965, 0.7203, 0.05334, 0.7767, 0.08592, 0.7492, 0.1274, 0.6984, 0.09802, 0.6984, 0.09802, 0.7492, 0.1274, 0.7233, 0.1665, 0.6778, 0.1402, 0.6778, 0.1402, 0.7233, 0.1665, 0.6973, 0.2055, 0.6571, 0.1823, 0.6571, 0.1823, 0.6973, 0.2055, 0.6718, 0.2435, 0.6368, 0.2233, 0.6368, 0.2233, 0.6718, 0.2435, 0.5201, 0.4704, 0.516, 0.4681, 0.04119, 0.4925, 0.04141, 0.4928, -0.06732, 0.6233, -0.08273, 0.6069, -0.08273, 0.6069, -0.06732, 0.6233, -0.08019, 0.6388, -0.09741, 0.6205, -0.09741, 0.6205, -0.08019, 0.6388, -0.09779, 0.6599, -0.1175, 0.639, -0.1175, 0.639, -0.09779, 0.6599, -0.1153, 0.6812, -0.1374, 0.6577, -0.1374, 0.6577, -0.1153, 0.6812, -0.1279, 0.6971, -0.1518, 0.6717, 0.7777, 0.8526, 0.7387, 0.8807, 0.7202, 0.8445, 0.7586, 0.8153, 0.7767, 0.08592, 0.8284, 0.1256, 0.7957, 0.1631, 0.7492, 0.1274, 0.7492, 0.1274, 0.7957, 0.1631, 0.7649, 0.1985, 0.7233, 0.1665, 0.7233, 0.1665, 0.7649, 0.1985, 0.734, 0.2338, 0.6973, 0.2055, 0.6973, 0.2055, 0.734, 0.2338, 0.7038, 0.2681, 0.6718, 0.2435, 0.6718, 0.2435, 0.7038, 0.2681, 0.5238, 0.4733, 0.5201, 0.4704, 0.04141, 0.4928, 0.04165, 0.493, -0.05003, 0.6374, -0.06732, 0.6233, -0.06732, 0.6233, -0.05003, 0.6374, -0.06088, 0.6545, -0.08019, 0.6388, -0.08019, 0.6388, -0.06088, 0.6545, -0.07572, 0.6778, -0.09779, 0.6599, -0.09779, 0.6599, -0.07572, 0.6778, -0.09043, 0.7014, -0.1153, 0.6812, -0.1153, 0.6812, -0.09043, 0.7014, -0.1011, 0.719, -0.1279, 0.6971, 0.7387, 0.8807, 0.6981, 0.9071, 0.6816, 0.8692, 0.7202, 0.8445, 0.8284, 0.1256, 0.8745, 0.1717, 0.8372, 0.2046, 0.7957, 0.1631, 0.7957, 0.1631, 0.8372, 0.2046, 0.802, 0.2357, 0.7649, 0.1985, 0.7649, 0.1985, 0.802, 0.2357, 0.7668, 0.2666, 0.734, 0.2338, 0.734, 0.2338, 0.7668, 0.2666, 0.7323, 0.2967, 0.7038, 0.2681, 0.7038, 0.2681, 0.7323, 0.2967, 0.5271, 0.4766, 0.5238, 0.4733, 0.04165, 0.493, 0.04191, 0.4931, -0.03115, 0.649, -0.05003, 0.6374, -0.05003, 0.6374, -0.03115, 0.649, -0.0398, 0.6674, -0.06088, 0.6545, -0.06088, 0.6545, -0.0398, 0.6674, -0.05163, 0.6926, -0.07572, 0.6778, -0.07572, 0.6778, -0.05163, 0.6926, -0.06333, 0.7181, -0.09043, 0.7014, -0.09043, 0.7014, -0.06333, 0.7181, -0.07176, 0.7369, -0.1011, 0.719, 0.6981, 0.9071, 0.6554, 0.93, 0.6411, 0.8901, 0.6816, 0.8692, 0.6805, 0.6282, 0.6471, 0.6617, 0.5979, 0.6666, 0.5462, 0.6415, 0.5058, 0.5932, 0.4757, 0.5589, 0.2224, 0.2675, 0.2237, 0.2613, 0.2243, 0.2546, 0.5661, 0.4691, 0.6178, 0.4942, 0.671, 0.5164, 0.6893, 0.575, 0.5745, 0.6823, 0.5382, 0.6289, 0.5004, 0.5781, 0.2111, 0.2661, 0.2149, 0.2621, 0.2189, 0.2581, 0.2228, 0.254, 0.5332, 0.4399, 0.5699, 0.4621, 0.6208, 0.4911, 0.6586, 0.5418, 0.6733, 0.6007, 0.6609, 0.6519, 0.6247, 0.6818])
me_torus_004.use_remesh_preserve_volume = False
me_torus_004.use_remesh_preserve_attributes = False
me_torus_004.use_mirror_vertex_groups = False
me_torus_004.update()
me_torus_003 = bpy.data.meshes.new('Torus.003')
me_torus_003.from_pydata([(1.25, 0.0, 0.0), (1.217, 0.0, 0.125), (1.125, 0.0, 0.2165), (1.0, 0.0, 0.1747), (0.875, 0.0, 0.1413), (0.01143, -1.797e-08, -0.01184), (0.01095, -1.797e-08, -0.008307), (0.7835, 0.0, -0.1949), (0.875, 0.0, -0.2165), (1.0, 0.0, -0.25), (1.125, 0.0, -0.2165), (1.217, 0.0, -0.125), (1.239, 0.1632, 0.0), (1.206, 0.1588, 0.125), (1.115, 0.1468, 0.2165), (0.9914, 0.1305, 0.1747), (0.8675, 0.1142, 0.1413), (0.01134, 0.001492, -0.01184), (0.01085, 0.001429, -0.008307), (0.7768, 0.1023, -0.1949), (0.8675, 0.1142, -0.2165), (0.9914, 0.1305, -0.25), (1.115, 0.1468, -0.2165), (1.206, 0.1588, -0.125), (1.207, 0.3235, 0.0), (1.175, 0.3149, 0.125), (1.087, 0.2912, 0.2165), (0.9659, 0.2588, 0.1747), (0.8452, 0.2265, 0.1413), (0.01104, 0.002959, -0.01184), (0.01057, 0.002833, -0.008307), (0.7568, 0.2028, -0.1949), (0.8452, 0.2265, -0.2165), (0.9659, 0.2588, -0.25), (1.087, 0.2912, -0.2165), (1.175, 0.3149, -0.125), (1.155, 0.4784, 0.0), (1.124, 0.4655, 0.125), (1.039, 0.4305, 0.2165), (0.9239, 0.3827, 0.1747), (0.8084, 0.3348, 0.1413), (0.01056, 0.004376, -0.01184), (0.01011, 0.004189, -0.008307), (0.7239, 0.2998, -0.1949), (0.8084, 0.3348, -0.2165), (0.9239, 0.3827, -0.25), (1.039, 0.4305, -0.2165), (1.124, 0.4655, -0.125), (1.083, 0.625, 0.0), (1.054, 0.6083, 0.125), (0.9743, 0.5625, 0.2165), (0.866, 0.5, 0.1747), (0.7578, 0.4375, 0.1413), (0.009902, 0.005717, -0.01184), (0.009479, 0.005473, -0.008307), (0.6785, 0.3917, -0.1949), (0.7578, 0.4375, -0.2165), (0.866, 0.5, -0.25), (0.9743, 0.5625, -0.2165), (1.054, 0.6083, -0.125), (0.9917, 0.761, 0.0), (0.9651, 0.7406, 0.125), (0.8925, 0.6849, 0.2165), (0.7934, 0.6088, 0.1747), (0.6942, 0.5327, 0.1413), (0.009071, 0.006961, -0.01184), (0.008683, 0.006663, -0.008307), (0.6216, 0.477, -0.1949), (0.6942, 0.5327, -0.2165), (0.7934, 0.6088, -0.25), (0.8925, 0.6849, -0.2165), (0.9651, 0.7406, -0.125), (0.8839, 0.8839, 0.0), (0.8602, 0.8602, 0.125), (0.7955, 0.7955, 0.2165), (0.7071, 0.7071, 0.1747), (0.6187, 0.6187, 0.1413), (0.008085, 0.008085, -0.01184), (0.007739, 0.007739, -0.008307), (0.554, 0.554, -0.1949), (0.6187, 0.6187, -0.2165), (0.7071, 0.7071, -0.25), (0.7955, 0.7955, -0.2165), (0.8602, 0.8602, -0.125)], [], [(0, 12, 13, 1), (1, 13, 14, 2), (2, 14, 15, 3), (3, 15, 16, 4), (4, 16, 17, 5), (6, 18, 19, 7), (7, 19, 20, 8), (8, 20, 21, 9), (9, 21, 22, 10), (10, 22, 23, 11), (0, 11, 23, 12), (12, 24, 25, 13), (13, 25, 26, 14), (14, 26, 27, 15), (15, 27, 28, 16), (16, 28, 29, 17), (18, 30, 31, 19), (19, 31, 32, 20), (20, 32, 33, 21), (21, 33, 34, 22), (22, 34, 35, 23), (23, 35, 24, 12), (24, 36, 37, 25), (25, 37, 38, 26), (26, 38, 39, 27), (27, 39, 40, 28), (28, 40, 41, 29), (30, 42, 43, 31), (31, 43, 44, 32), (32, 44, 45, 33), (33, 45, 46, 34), (34, 46, 47, 35), (35, 47, 36, 24), (36, 48, 49, 37), (37, 49, 50, 38), (38, 50, 51, 39), (39, 51, 52, 40), (40, 52, 53, 41), (42, 54, 55, 43), (43, 55, 56, 44), (44, 56, 57, 45), (45, 57, 58, 46), (46, 58, 59, 47), (47, 59, 48, 36), (48, 60, 61, 49), (49, 61, 62, 50), (50, 62, 63, 51), (51, 63, 64, 52), (52, 64, 65, 53), (54, 66, 67, 55), (55, 67, 68, 56), (56, 68, 69, 57), (57, 69, 70, 58), (58, 70, 71, 59), (59, 71, 60, 48), (60, 72, 73, 61), (61, 73, 74, 62), (62, 74, 75, 63), (63, 75, 76, 64), (64, 76, 77, 65), (66, 78, 79, 67), (67, 79, 80, 68), (68, 80, 81, 69), (69, 81, 82, 70), (70, 82, 83, 71), (71, 83, 72, 60), (82, 81, 80, 79, 78, 66, 76, 75, 74, 73, 72, 83), (3, 4, 78, 18, 6, 7, 8, 9, 10, 11, 0, 1, 2)])
_uv = me_torus_003.uv_layers.new(name='UVMap')
_uv.uv.foreach_set('vector', [0.1716, 0.1256, 0.2233, 0.08592, 0.251, 0.1272, 0.2045, 0.1629, 0.2045, 0.1629, 0.251, 0.1272, 0.2773, 0.1661, 0.2356, 0.198, 0.2356, 0.198, 0.2773, 0.1661, 0.3034, 0.2051, 0.2665, 0.2333, 0.2665, 0.2333, 0.3034, 0.2051, 0.3287, 0.2432, 0.2967, 0.2677, 0.2967, 0.2677, 0.3287, 0.2432, 0.4803, 0.4702, 0.4766, 0.473, 0.04085, 0.4898, 0.04074, 0.4901, -0.1152, 0.4334, -0.1069, 0.412, -0.1069, 0.412, -0.1152, 0.4334, -0.1337, 0.4266, -0.1244, 0.4027, -0.1244, 0.4027, -0.1337, 0.4266, -0.1589, 0.4174, -0.1483, 0.3901, -0.1483, 0.3901, -0.1589, 0.4174, -0.184, 0.4085, -0.1721, 0.3778, -0.1721, 0.3778, -0.184, 0.4085, -0.2023, 0.4022, -0.1893, 0.369, 0.3141, 1.175, 0.2879, 1.17, 0.2861, 1.144, 0.3122, 1.149, 0.2233, 0.08592, 0.2797, 0.05333, 0.3018, 0.09786, 0.251, 0.1272, 0.251, 0.1272, 0.3018, 0.09786, 0.3228, 0.1399, 0.2773, 0.1661, 0.2773, 0.1661, 0.3228, 0.1399, 0.3435, 0.1819, 0.3034, 0.2051, 0.3034, 0.2051, 0.3435, 0.1819, 0.3637, 0.223, 0.3287, 0.2432, 0.3287, 0.2432, 0.3637, 0.223, 0.4844, 0.4678, 0.4803, 0.4702, 0.04074, 0.4901, 0.04066, 0.4904, -0.1209, 0.4557, -0.1152, 0.4334, -0.1152, 0.4334, -0.1209, 0.4557, -0.14, 0.4516, -0.1337, 0.4266, -0.1337, 0.4266, -0.14, 0.4516, -0.1661, 0.446, -0.1589, 0.4174, -0.1589, 0.4174, -0.1661, 0.446, -0.1921, 0.4406, -0.184, 0.4085, -0.184, 0.4085, -0.1921, 0.4406, -0.211, 0.4369, -0.2023, 0.4022, 0.2861, 1.144, 0.2845, 1.116, 0.3106, 1.12, 0.3122, 1.149, 0.2797, 0.05333, 0.3399, 0.02839, 0.356, 0.07544, 0.3018, 0.09786, 0.3018, 0.09786, 0.356, 0.07544, 0.3713, 0.1199, 0.3228, 0.1399, 0.3228, 0.1399, 0.3713, 0.1199, 0.3864, 0.1642, 0.3435, 0.1819, 0.3435, 0.1819, 0.3864, 0.1642, 0.4011, 0.2076, 0.3637, 0.223, 0.3637, 0.223, 0.4011, 0.2076, 0.4887, 0.4661, 0.4844, 0.4678, 0.04066, 0.4904, 0.04062, 0.4907, -0.1237, 0.4787, -0.1209, 0.4557, -0.1209, 0.4557, -0.1237, 0.4787, -0.1432, 0.4772, -0.14, 0.4516, -0.14, 0.4516, -0.1432, 0.4772, -0.1698, 0.4753, -0.1661, 0.446, -0.1661, 0.446, -0.1698, 0.4753, -0.1962, 0.4735, -0.1921, 0.4406, -0.1921, 0.4406, -0.1962, 0.4735, -0.2155, 0.4725, -0.211, 0.4369, 0.2872, 1.097, 0.286, 1.067, 0.3111, 1.07, 0.3123, 1.101, 0.3399, 0.02839, 0.4028, 0.01153, 0.4127, 0.06028, 0.356, 0.07544, 0.356, 0.07544, 0.4127, 0.06028, 0.422, 0.1063, 0.3713, 0.1199, 0.3713, 0.1199, 0.422, 0.1063, 0.4312, 0.1523, 0.3864, 0.1642, 0.3864, 0.1642, 0.4312, 0.1523, 0.4401, 0.1972, 0.4011, 0.2076, 0.4011, 0.2076, 0.4401, 0.1972, 0.4933, 0.4649, 0.4887, 0.4661, 0.04062, 0.4907, 0.04062, 0.4911, -0.1237, 0.5018, -0.1237, 0.4787, -0.1237, 0.4787, -0.1237, 0.5018, -0.1432, 0.5031, -0.1432, 0.4772, -0.1249, 0.4815, -0.1249, 0.5064, -0.1505, 0.5081, -0.1505, 0.4796, -0.1698, 0.4753, -0.1698, 0.5048, -0.1962, 0.5068, -0.1962, 0.4735, -0.1962, 0.4735, -0.1962, 0.5068, -0.2155, 0.5085, -0.2155, 0.4725, 0.286, 1.067, 0.285, 1.035, 0.3101, 1.037, 0.3111, 1.07, 0.4028, 0.01153, 0.4674, 0.003021, 0.4708, 0.05264, 0.4127, 0.06028, 0.4127, 0.06028, 0.4708, 0.05264, 0.4741, 0.09951, 0.422, 0.1063, 0.422, 0.1063, 0.4741, 0.09951, 0.4772, 0.1463, 0.4312, 0.1523, 0.4312, 0.1523, 0.4772, 0.1463, 0.4801, 0.1919, 0.4401, 0.1972, 0.4401, 0.1972, 0.4801, 0.1919, 0.4979, 0.4643, 0.4933, 0.4649, 0.04062, 0.4911, 0.04066, 0.4914, -0.1209, 0.5248, -0.1237, 0.5018, -0.1237, 0.5018, -0.1209, 0.5248, -0.14, 0.5287, -0.1432, 0.5031, -0.1432, 0.5031, -0.14, 0.5287, -0.1661, 0.5341, -0.1698, 0.5048, -0.1698, 0.5048, -0.1661, 0.5341, -0.1922, 0.5397, -0.1962, 0.5068, -0.1962, 0.5068, -0.1922, 0.5397, -0.2111, 0.5441, -0.2155, 0.5085, 0.285, 1.035, 0.2844, 1.001, 0.3095, 1.003, 0.3101, 1.037, 0.4674, 0.003021, 0.5326, 0.003023, 0.5295, 0.05266, 0.4708, 0.05264, 0.4708, 0.05264, 0.5295, 0.05266, 0.5266, 0.09956, 0.4741, 0.09951, 0.4741, 0.09951, 0.5266, 0.09956, 0.5236, 0.1463, 0.4772, 0.1463, 0.4772, 0.1463, 0.5236, 0.1463, 0.5205, 0.192, 0.4801, 0.1919, 0.4801, 0.1919, 0.5205, 0.192, 0.5026, 0.4644, 0.4979, 0.4643, 0.04066, 0.4914, 0.04074, 0.4917, -0.1152, 0.5471, -0.1209, 0.5248, -0.1209, 0.5248, -0.1152, 0.5471, -0.1337, 0.5537, -0.14, 0.5287, -0.14, 0.5287, -0.1337, 0.5537, -0.1589, 0.5626, -0.1661, 0.5341, -0.1661, 0.5341, -0.1589, 0.5626, -0.1841, 0.5718, -0.1922, 0.5397, -0.1922, 0.5397, -0.1841, 0.5718, -0.2023, 0.5788, -0.2111, 0.5441, 0.2844, 1.001, 0.2841, 0.9668, 0.3091, 0.9673, 0.3095, 1.003, 0.5965, 0.6743, 0.5425, 0.6497, 0.5003, 0.6008, 0.4688, 0.5661, 0.21, 0.2446, 0.2113, 0.2382, 0.5624, 0.4713, 0.6163, 0.4959, 0.6717, 0.5175, 0.691, 0.5776, 0.6821, 0.6327, 0.6475, 0.6681, 0.5213, 0.6134, 0.4857, 0.5655, 0.2141, 0.2615, 0.2189, 0.2592, 0.2229, 0.256, 0.5234, 0.4479, 0.5589, 0.4707, 0.6082, 0.5009, 0.6438, 0.5488, 0.6562, 0.6016, 0.642, 0.6452, 0.605, 0.6679, 0.5552, 0.6636])
me_torus_003.use_remesh_preserve_volume = False
me_torus_003.use_remesh_preserve_attributes = False
me_torus_003.use_mirror_vertex_groups = False
me_torus_003.update()
me_torus_002 = bpy.data.meshes.new('Torus.002')
me_torus_002.from_pydata([(1.25, 0.0, 0.0), (1.217, 0.0, 0.125), (1.125, 0.0, 0.2165), (1.0, 0.0, 0.1747), (0.875, 0.0, 0.1413), (0.01143, -1.797e-08, -0.01184), (0.01095, -1.797e-08, -0.008307), (0.7835, 0.0, -0.1949), (0.875, 0.0, -0.2165), (1.0, 0.0, -0.25), (1.125, 0.0, -0.2165), (1.217, 0.0, -0.125), (0.8839, -0.8839, 0.0), (0.8602, -0.8602, 0.125), (0.7955, -0.7955, 0.2165), (0.7071, -0.7071, 0.1747), (0.6187, -0.6187, 0.1413), (0.008085, -0.008085, -0.01184), (0.007739, -0.007739, -0.008307), (0.554, -0.554, -0.1949), (0.6187, -0.6187, -0.2165), (0.7071, -0.7071, -0.25), (0.7955, -0.7955, -0.2165), (0.8602, -0.8602, -0.125), (0.9917, -0.761, 0.0), (0.9651, -0.7406, 0.125), (0.8925, -0.6849, 0.2165), (0.7934, -0.6088, 0.1747), (0.6942, -0.5327, 0.1413), (0.009071, -0.006961, -0.01184), (0.008683, -0.006663, -0.008307), (0.6216, -0.477, -0.1949), (0.6942, -0.5327, -0.2165), (0.7934, -0.6088, -0.25), (0.8925, -0.6849, -0.2165), (0.9651, -0.7406, -0.125), (1.083, -0.625, 0.0), (1.054, -0.6083, 0.125), (0.9743, -0.5625, 0.2165), (0.866, -0.5, 0.1747), (0.7578, -0.4375, 0.1413), (0.009902, -0.005717, -0.01184), (0.009479, -0.005473, -0.008307), (0.6785, -0.3917, -0.1949), (0.7578, -0.4375, -0.2165), (0.866, -0.5, -0.25), (0.9743, -0.5625, -0.2165), (1.054, -0.6083, -0.125), (1.155, -0.4784, 0.0), (1.124, -0.4655, 0.125), (1.039, -0.4305, 0.2165), (0.9239, -0.3827, 0.1747), (0.8084, -0.3348, 0.1413), (0.01056, -0.004376, -0.01184), (0.01011, -0.004189, -0.008307), (0.7239, -0.2998, -0.1949), (0.8084, -0.3348, -0.2165), (0.9239, -0.3827, -0.25), (1.039, -0.4305, -0.2165), (1.124, -0.4655, -0.125), (1.207, -0.3235, 0.0), (1.175, -0.3149, 0.125), (1.087, -0.2912, 0.2165), (0.9659, -0.2588, 0.1747), (0.8452, -0.2265, 0.1413), (0.01104, -0.002959, -0.01184), (0.01057, -0.002833, -0.008307), (0.7568, -0.2028, -0.1949), (0.8452, -0.2265, -0.2165), (0.9659, -0.2588, -0.25), (1.087, -0.2912, -0.2165), (1.175, -0.3149, -0.125), (1.239, -0.1632, 0.0), (1.206, -0.1588, 0.125), (1.115, -0.1468, 0.2165), (0.9914, -0.1305, 0.1747), (0.8675, -0.1142, 0.1413), (0.01134, -0.001492, -0.01184), (0.01085, -0.001429, -0.008307), (0.7768, -0.1023, -0.1949), (0.8675, -0.1142, -0.2165), (0.9914, -0.1305, -0.25), (1.115, -0.1468, -0.2165), (1.206, -0.1588, -0.125)], [], [(12, 24, 25, 13), (13, 25, 26, 14), (14, 26, 27, 15), (15, 27, 28, 16), (16, 28, 29, 17), (18, 30, 31, 19), (19, 31, 32, 20), (20, 32, 33, 21), (21, 33, 34, 22), (22, 34, 35, 23), (23, 35, 24, 12), (24, 36, 37, 25), (25, 37, 38, 26), (26, 38, 39, 27), (27, 39, 40, 28), (28, 40, 41, 29), (30, 42, 43, 31), (31, 43, 44, 32), (32, 44, 45, 33), (33, 45, 46, 34), (34, 46, 47, 35), (35, 47, 36, 24), (36, 48, 49, 37), (37, 49, 50, 38), (38, 50, 51, 39), (39, 51, 52, 40), (40, 52, 53, 41), (42, 54, 55, 43), (43, 55, 56, 44), (44, 56, 57, 45), (45, 57, 58, 46), (46, 58, 59, 47), (47, 59, 48, 36), (48, 60, 61, 49), (49, 61, 62, 50), (50, 62, 63, 51), (51, 63, 64, 52), (52, 64, 65, 53), (54, 66, 67, 55), (55, 67, 68, 56), (56, 68, 69, 57), (57, 69, 70, 58), (58, 70, 71, 59), (59, 71, 60, 48), (60, 72, 73, 61), (61, 73, 74, 62), (62, 74, 75, 63), (63, 75, 76, 64), (64, 76, 77, 65), (66, 78, 79, 67), (67, 79, 80, 68), (68, 80, 81, 69), (69, 81, 82, 70), (70, 82, 83, 71), (71, 83, 72, 60), (72, 0, 1, 73), (73, 1, 2, 74), (74, 2, 3, 75), (75, 3, 4, 76), (76, 4, 5, 77), (78, 6, 7, 79), (79, 7, 8, 80), (80, 8, 9, 81), (81, 9, 10, 82), (82, 10, 11, 83), (83, 11, 0, 72), (3, 2, 1, 0, 11, 10, 9, 8, 7, 6, 66, 54, 4), (23, 12, 13, 14, 15, 16, 30, 18, 19, 20, 21, 22)])
_uv = me_torus_002.uv_layers.new(name='UVMap')
_uv.uv.foreach_set('vector', [0.003021, 0.4675, 0.01151, 0.4029, 0.06032, 0.4124, 0.05265, 0.4706, 0.05265, 0.4706, 0.06032, 0.4124, 0.1064, 0.4214, 0.09954, 0.4734, 0.09954, 0.4734, 0.1064, 0.4214, 0.1524, 0.4305, 0.1463, 0.4765, 0.1463, 0.4765, 0.1524, 0.4305, 0.1973, 0.4395, 0.192, 0.4795, 0.192, 0.4795, 0.1973, 0.4395, 0.4649, 0.4928, 0.4643, 0.4975, 0.04219, 0.4886, 0.04191, 0.4887, -0.03111, 0.3315, -0.01097, 0.3227, -0.01097, 0.3227, -0.03111, 0.3315, -0.03975, 0.3129, -0.01726, 0.303, -0.01726, 0.303, -0.03975, 0.3129, -0.05157, 0.2875, -0.02587, 0.2762, -0.02587, 0.2762, -0.05157, 0.2875, -0.06327, 0.2623, -0.03435, 0.2495, -0.03435, 0.2495, -0.06327, 0.2623, -0.07169, 0.2441, -0.04042, 0.2303, 0.3581, 0.864, 0.3594, 0.8329, 0.3854, 0.8287, 0.3841, 0.8606, 0.01151, 0.4029, 0.02836, 0.34, 0.07551, 0.3558, 0.06032, 0.4124, 0.06032, 0.4124, 0.07551, 0.3558, 0.1201, 0.3707, 0.1064, 0.4214, 0.1064, 0.4214, 0.1201, 0.3707, 0.1644, 0.3857, 0.1524, 0.4305, 0.1524, 0.4305, 0.1644, 0.3857, 0.2078, 0.4005, 0.1973, 0.4395, 0.1973, 0.4395, 0.2078, 0.4005, 0.4662, 0.4883, 0.4649, 0.4928, 0.04191, 0.4887, 0.04165, 0.4889, -0.04999, 0.3431, -0.03111, 0.3315, -0.03111, 0.3315, -0.04999, 0.3431, -0.06084, 0.3258, -0.03975, 0.3129, -0.03975, 0.3129, -0.06084, 0.3258, -0.07567, 0.3022, -0.05157, 0.2875, -0.05157, 0.2875, -0.07567, 0.3022, -0.09037, 0.2789, -0.06327, 0.2623, -0.06327, 0.2623, -0.09037, 0.2789, -0.101, 0.262, -0.07169, 0.2441, 0.3594, 0.8329, 0.3609, 0.8043, 0.387, 0.7994, 0.3854, 0.8287, 0.02836, 0.34, 0.05328, 0.2798, 0.09797, 0.3016, 0.07551, 0.3558, 0.07551, 0.3558, 0.09797, 0.3016, 0.1402, 0.3222, 0.1201, 0.3707, 0.1201, 0.3707, 0.1402, 0.3222, 0.1822, 0.3429, 0.1644, 0.3857, 0.1644, 0.3857, 0.1822, 0.3429, 0.2232, 0.3632, 0.2078, 0.4005, 0.2078, 0.4005, 0.2232, 0.3632, 0.468, 0.484, 0.4662, 0.4883, 0.04165, 0.4889, 0.04141, 0.4891, -0.06728, 0.3572, -0.04999, 0.3431, -0.04999, 0.3431, -0.06728, 0.3572, -0.08015, 0.3416, -0.06084, 0.3258, -0.06084, 0.3258, -0.08015, 0.3416, -0.09775, 0.3202, -0.07567, 0.3022, -0.07567, 0.3022, -0.09775, 0.3202, -0.1152, 0.2991, -0.09037, 0.2789, -0.09037, 0.2789, -0.1152, 0.2991, -0.1279, 0.2839, -0.101, 0.262, 0.3609, 0.8043, 0.3627, 0.7789, 0.3889, 0.7732, 0.387, 0.7994, 0.05328, 0.2798, 0.08585, 0.2234, 0.1273, 0.2508, 0.09797, 0.3016, 0.09797, 0.3016, 0.1273, 0.2508, 0.1665, 0.2768, 0.1402, 0.3222, 0.1402, 0.3222, 0.1665, 0.2768, 0.2055, 0.3028, 0.1822, 0.3429, 0.1822, 0.3429, 0.2055, 0.3028, 0.2435, 0.3282, 0.2232, 0.3632, 0.2232, 0.3632, 0.2435, 0.3282, 0.4704, 0.48, 0.468, 0.484, 0.04141, 0.4891, 0.04119, 0.4893, -0.0827, 0.3736, -0.06728, 0.3572, -0.06728, 0.3572, -0.0827, 0.3736, -0.09737, 0.3599, -0.08015, 0.3416, -0.08015, 0.3416, -0.09737, 0.3599, -0.1174, 0.3411, -0.09775, 0.3202, -0.09775, 0.3202, -0.1174, 0.3411, -0.1373, 0.3226, -0.1152, 0.2991, -0.1152, 0.2991, -0.1373, 0.3226, -0.1518, 0.3093, -0.1279, 0.2839, 0.3627, 0.7789, 0.3647, 0.757, 0.3909, 0.7508, 0.3889, 0.7732, 0.08585, 0.2234, 0.1255, 0.1717, 0.163, 0.2043, 0.1273, 0.2508, 0.1273, 0.2508, 0.163, 0.2043, 0.1985, 0.2351, 0.1665, 0.2768, 0.1665, 0.2768, 0.1985, 0.2351, 0.2337, 0.266, 0.2055, 0.3028, 0.2055, 0.3028, 0.2337, 0.266, 0.2681, 0.2962, 0.2435, 0.3282, 0.2435, 0.3282, 0.2681, 0.2962, 0.4732, 0.4763, 0.4704, 0.48, 0.04119, 0.4893, 0.04101, 0.4895, -0.09597, 0.3919, -0.0827, 0.3736, -0.0827, 0.3736, -0.09597, 0.3919, -0.1122, 0.3804, -0.09737, 0.3599, -0.09737, 0.3599, -0.1122, 0.3804, -0.1344, 0.3646, -0.1174, 0.3411, -0.1174, 0.3411, -0.1344, 0.3646, -0.1564, 0.349, -0.1373, 0.3226, -0.1192, 0.3325, -0.1376, 0.3579, -0.153, 0.3472, -0.1332, 0.3197, 0.2921, 1.21, 0.2899, 1.192, 0.3161, 1.198, 0.3184, 1.216, 0.1255, 0.1717, 0.1716, 0.1256, 0.2045, 0.1629, 0.163, 0.2043, 0.163, 0.2043, 0.2045, 0.1629, 0.2356, 0.198, 0.1985, 0.2351, 0.1985, 0.2351, 0.2356, 0.198, 0.2665, 0.2333, 0.2337, 0.266, 0.2337, 0.266, 0.2665, 0.2333, 0.2967, 0.2677, 0.2681, 0.2962, 0.2681, 0.2962, 0.2967, 0.2677, 0.4766, 0.473, 0.4732, 0.4763, 0.04101, 0.4895, 0.04085, 0.4898, -0.1069, 0.412, -0.09597, 0.3919, -0.09597, 0.3919, -0.1069, 0.412, -0.1244, 0.4027, -0.1122, 0.3804, -0.1122, 0.3804, -0.1244, 0.4027, -0.1483, 0.3901, -0.1344, 0.3646, -0.1344, 0.3646, -0.1483, 0.3901, -0.1721, 0.3778, -0.1564, 0.349, -0.1564, 0.349, -0.1721, 0.3778, -0.1893, 0.369, -0.1724, 0.3378, 0.2899, 1.192, 0.2879, 1.17, 0.3141, 1.175, 0.3161, 1.198, 0.6133, 0.5075, 0.6646, 0.5296, 0.682, 0.5866, 0.6733, 0.6381, 0.6407, 0.6701, 0.593, 0.6743, 0.5431, 0.6493, 0.5042, 0.602, 0.4752, 0.5684, 0.2315, 0.2829, 0.2324, 0.2767, 0.2322, 0.2697, 0.5633, 0.4825, 0.686, 0.6229, 0.6511, 0.6625, 0.5936, 0.6812, 0.5291, 0.6742, 0.5026, 0.6257, 0.473, 0.579, 0.2319, 0.2786, 0.2384, 0.2759, 0.5666, 0.4721, 0.6053, 0.4955, 0.6596, 0.5265, 0.6892, 0.5731])
me_torus_002.use_remesh_preserve_volume = False
me_torus_002.use_remesh_preserve_attributes = False
me_torus_002.use_mirror_vertex_groups = False
me_torus_002.update()
me_torus_001 = bpy.data.meshes.new('Torus.001')
me_torus_001.from_pydata([(5.96e-08, -1.25, 0.0), (1.192e-07, -1.217, 0.125), (1.192e-07, -1.125, 0.2165), (8.941e-08, -1.0, 0.1747), (8.941e-08, -0.875, 0.1413), (-7.377e-08, -0.01143, -0.01184), (-7.334e-08, -0.01095, -0.008307), (5.96e-08, -0.7835, -0.1949), (8.941e-08, -0.875, -0.2165), (8.941e-08, -1.0, -0.25), (1.192e-07, -1.125, -0.2165), (1.192e-07, -1.217, -0.125), (0.1632, -1.239, 0.0), (0.1588, -1.206, 0.125), (0.1468, -1.115, 0.2165), (0.1305, -0.9914, 0.1747), (0.1142, -0.8675, 0.1413), (0.001492, -0.01134, -0.01184), (0.001429, -0.01085, -0.008307), (0.1023, -0.7768, -0.1949), (0.1142, -0.8675, -0.2165), (0.1305, -0.9914, -0.25), (0.1468, -1.115, -0.2165), (0.1588, -1.206, -0.125), (0.3235, -1.207, 0.0), (0.3149, -1.175, 0.125), (0.2912, -1.087, 0.2165), (0.2588, -0.9659, 0.1747), (0.2265, -0.8452, 0.1413), (0.002959, -0.01104, -0.01184), (0.002833, -0.01057, -0.008307), (0.2028, -0.7568, -0.1949), (0.2265, -0.8452, -0.2165), (0.2588, -0.9659, -0.25), (0.2912, -1.087, -0.2165), (0.3149, -1.175, -0.125), (0.4784, -1.155, 0.0), (0.4655, -1.124, 0.125), (0.4305, -1.039, 0.2165), (0.3827, -0.9239, 0.1747), (0.3348, -0.8084, 0.1413), (0.004376, -0.01056, -0.01184), (0.004188, -0.01011, -0.008307), (0.2998, -0.7239, -0.1949), (0.3348, -0.8084, -0.2165), (0.3827, -0.9239, -0.25), (0.4305, -1.039, -0.2165), (0.4655, -1.124, -0.125), (0.625, -1.083, 0.0), (0.6083, -1.054, 0.125), (0.5625, -0.9743, 0.2165), (0.5, -0.866, 0.1747), (0.4375, -0.7578, 0.1413), (0.005717, -0.009902, -0.01184), (0.005473, -0.009479, -0.008307), (0.3917, -0.6785, -0.1949), (0.4375, -0.7578, -0.2165), (0.5, -0.866, -0.25), (0.5625, -0.9743, -0.2165), (0.6083, -1.054, -0.125), (0.761, -0.9917, 0.0), (0.7406, -0.9651, 0.125), (0.6849, -0.8925, 0.2165), (0.6088, -0.7934, 0.1747), (0.5327, -0.6942, 0.1413), (0.00696, -0.009071, -0.01184), (0.006663, -0.008683, -0.008307), (0.477, -0.6216, -0.1949), (0.5327, -0.6942, -0.2165), (0.6088, -0.7934, -0.25), (0.6849, -0.8925, -0.2165), (0.7406, -0.9651, -0.125), (0.8839, -0.8839, 0.0), (0.8602, -0.8602, 0.125), (0.7955, -0.7955, 0.2165), (0.7071, -0.7071, 0.1747), (0.6187, -0.6187, 0.1413), (0.008085, -0.008085, -0.01184), (0.007739, -0.007739, -0.008307), (0.554, -0.554, -0.1949), (0.6187, -0.6187, -0.2165), (0.7071, -0.7071, -0.25), (0.7955, -0.7955, -0.2165), (0.8602, -0.8602, -0.125)], [], [(0, 12, 13, 1), (1, 13, 14, 2), (2, 14, 15, 3), (3, 15, 16, 4), (4, 16, 17, 5), (6, 18, 19, 7), (7, 19, 20, 8), (8, 20, 21, 9), (9, 21, 22, 10), (10, 22, 23, 11), (11, 23, 12, 0), (12, 24, 25, 13), (13, 25, 26, 14), (14, 26, 27, 15), (15, 27, 28, 16), (16, 28, 29, 17), (18, 30, 31, 19), (19, 31, 32, 20), (20, 32, 33, 21), (21, 33, 34, 22), (22, 34, 35, 23), (23, 35, 24, 12), (24, 36, 37, 25), (25, 37, 38, 26), (26, 38, 39, 27), (27, 39, 40, 28), (28, 40, 41, 29), (30, 42, 43, 31), (31, 43, 44, 32), (32, 44, 45, 33), (33, 45, 46, 34), (34, 46, 47, 35), (35, 47, 36, 24), (36, 48, 49, 37), (37, 49, 50, 38), (38, 50, 51, 39), (39, 51, 52, 40), (40, 52, 53, 41), (42, 54, 55, 43), (43, 55, 56, 44), (44, 56, 57, 45), (45, 57, 58, 46), (46, 58, 59, 47), (47, 59, 48, 36), (48, 60, 61, 49), (49, 61, 62, 50), (50, 62, 63, 51), (51, 63, 64, 52), (52, 64, 65, 53), (54, 66, 67, 55), (55, 67, 68, 56), (56, 68, 69, 57), (57, 69, 70, 58), (58, 70, 71, 59), (59, 71, 60, 48), (60, 72, 73, 61), (61, 73, 74, 62), (62, 74, 75, 63), (63, 75, 76, 64), (64, 76, 77, 65), (66, 78, 79, 67), (67, 79, 80, 68), (68, 80, 81, 69), (69, 81, 82, 70), (70, 82, 83, 71), (71, 83, 72, 60), (83, 82, 81, 80, 79, 78, 76, 75, 74, 73, 72), (8, 9, 10, 11, 0, 1, 2, 3, 4, 5, 7)])
_uv = me_torus_001.uv_layers.new(name='UVMap')
_uv.uv.foreach_set('vector', [0.1256, 0.8284, 0.08593, 0.7767, 0.1272, 0.749, 0.1629, 0.7955, 0.1629, 0.7955, 0.1272, 0.749, 0.1661, 0.7227, 0.198, 0.7644, 0.198, 0.7644, 0.1661, 0.7227, 0.2051, 0.6966, 0.2332, 0.7335, 0.2332, 0.7335, 0.2051, 0.6966, 0.2431, 0.6713, 0.2677, 0.7033, 0.2677, 0.7033, 0.2431, 0.6713, 0.4701, 0.5197, 0.4729, 0.5235, 0.04397, 0.4887, 0.04369, 0.4886, 0.09617, 0.3227, 0.1163, 0.3315, 0.1163, 0.3315, 0.09617, 0.3227, 0.1024, 0.303, 0.1249, 0.3129, 0.1249, 0.3129, 0.1024, 0.303, 0.1109, 0.2762, 0.1366, 0.2875, 0.1366, 0.2875, 0.1109, 0.2762, 0.1195, 0.2495, 0.1484, 0.2623, 0.1484, 0.2623, 0.1195, 0.2495, 0.1259, 0.2303, 0.1572, 0.2441, 0.3571, 1.074, 0.3564, 1.039, 0.3824, 1.041, 0.3831, 1.076, 0.08593, 0.7767, 0.05336, 0.7203, 0.09787, 0.6982, 0.1272, 0.749, 0.1272, 0.749, 0.09787, 0.6982, 0.1399, 0.6772, 0.1661, 0.7227, 0.1661, 0.7227, 0.1399, 0.6772, 0.1819, 0.6565, 0.2051, 0.6966, 0.2051, 0.6966, 0.1819, 0.6565, 0.223, 0.6363, 0.2431, 0.6713, 0.2431, 0.6713, 0.223, 0.6363, 0.4678, 0.5156, 0.4701, 0.5197, 0.04369, 0.4886, 0.0434, 0.4885, 0.07511, 0.3167, 0.09617, 0.3227, 0.09617, 0.3227, 0.07511, 0.3167, 0.07887, 0.2963, 0.1024, 0.303, 0.1024, 0.303, 0.07887, 0.2963, 0.08399, 0.2685, 0.1109, 0.2762, 0.1109, 0.2762, 0.08399, 0.2685, 0.08925, 0.2409, 0.1195, 0.2495, 0.1195, 0.2495, 0.08925, 0.2409, 0.09323, 0.221, 0.1259, 0.2303, 0.3564, 1.039, 0.3561, 1.004, 0.3821, 1.004, 0.3824, 1.041, 0.05336, 0.7203, 0.02842, 0.6602, 0.07545, 0.644, 0.09787, 0.6982, 0.09787, 0.6982, 0.07545, 0.644, 0.1199, 0.6287, 0.1399, 0.6772, 0.1399, 0.6772, 0.1199, 0.6287, 0.1642, 0.6136, 0.1819, 0.6565, 0.1819, 0.6565, 0.1642, 0.6136, 0.2076, 0.599, 0.223, 0.6363, 0.223, 0.6363, 0.2076, 0.599, 0.466, 0.5113, 0.4678, 0.5156, 0.0434, 0.4885, 0.04309, 0.4884, 0.0535, 0.3137, 0.07511, 0.3167, 0.07511, 0.3167, 0.0535, 0.3137, 0.05473, 0.2929, 0.07887, 0.2963, 0.07887, 0.2963, 0.05473, 0.2929, 0.05641, 0.2647, 0.08399, 0.2685, 0.08399, 0.2685, 0.05641, 0.2647, 0.05822, 0.2366, 0.08925, 0.2409, 0.08925, 0.2409, 0.05822, 0.2366, 0.05967, 0.2163, 0.09323, 0.221, 0.3561, 1.004, 0.3561, 0.9676, 0.3821, 0.9671, 0.3821, 1.004, 0.02842, 0.6602, 0.01155, 0.5972, 0.06028, 0.5874, 0.07545, 0.644, 0.07545, 0.644, 0.06028, 0.5874, 0.1063, 0.578, 0.1199, 0.6287, 0.1199, 0.6287, 0.1063, 0.578, 0.1523, 0.5688, 0.1642, 0.6136, 0.1642, 0.6136, 0.1523, 0.5688, 0.1972, 0.5599, 0.2076, 0.599, 0.2076, 0.599, 0.1972, 0.5599, 0.4648, 0.5068, 0.466, 0.5113, 0.04309, 0.4884, 0.04279, 0.4884, 0.0317, 0.3137, 0.0535, 0.3137, 0.0535, 0.3137, 0.0317, 0.3137, 0.03039, 0.2929, 0.05473, 0.2929, 0.05473, 0.2929, 0.03039, 0.2929, 0.02859, 0.2647, 0.05641, 0.2647, 0.05641, 0.2647, 0.02859, 0.2647, 0.02692, 0.2366, 0.05822, 0.2366, 0.05822, 0.2366, 0.02692, 0.2366, 0.02583, 0.2163, 0.05967, 0.2163, 0.3561, 0.9676, 0.3564, 0.9319, 0.3824, 0.9304, 0.3821, 0.9671, 0.01155, 0.5972, 0.003033, 0.5326, 0.05264, 0.5292, 0.06028, 0.5874, 0.06028, 0.5874, 0.05264, 0.5292, 0.0995, 0.5259, 0.1063, 0.578, 0.1063, 0.578, 0.0995, 0.5259, 0.1463, 0.5228, 0.1523, 0.5688, 0.1523, 0.5688, 0.1463, 0.5228, 0.1919, 0.5199, 0.1972, 0.5599, 0.1972, 0.5599, 0.1919, 0.5199, 0.4643, 0.5021, 0.4648, 0.5068, 0.04279, 0.4884, 0.04249, 0.4885, 0.01009, 0.3167, 0.0317, 0.3137, 0.0317, 0.3137, 0.01009, 0.3167, 0.006253, 0.2963, 0.03039, 0.2929, 0.03039, 0.2929, 0.006253, 0.2963, 0.001005, 0.2685, 0.02859, 0.2647, 0.02859, 0.2647, 0.001005, 0.2685, -0.004113, 0.2409, 0.02692, 0.2366, 0.02692, 0.2366, -0.004113, 0.2409, -0.007728, 0.221, 0.02583, 0.2163, 0.3564, 0.9319, 0.3571, 0.8972, 0.3831, 0.8948, 0.3824, 0.9304, 0.003033, 0.5326, 0.003021, 0.4675, 0.05265, 0.4706, 0.05264, 0.5292, 0.05264, 0.5292, 0.05265, 0.4706, 0.09954, 0.4734, 0.0995, 0.5259, 0.0995, 0.5259, 0.09954, 0.4734, 0.1463, 0.4765, 0.1463, 0.5228, 0.1463, 0.5228, 0.1463, 0.4765, 0.192, 0.4795, 0.1919, 0.5199, 0.1919, 0.5199, 0.192, 0.4795, 0.4643, 0.4975, 0.4643, 0.5021, 0.04249, 0.4885, 0.04219, 0.4886, -0.01097, 0.3227, 0.01009, 0.3167, 0.01009, 0.3167, -0.01097, 0.3227, -0.01726, 0.303, 0.006253, 0.2963, 0.006253, 0.2963, -0.01726, 0.303, -0.02587, 0.2762, 0.001005, 0.2685, 0.001005, 0.2685, -0.02587, 0.2762, -0.03435, 0.2495, -0.004113, 0.2409, -0.004113, 0.2409, -0.03435, 0.2495, -0.04042, 0.2303, -0.007728, 0.221, 0.3571, 0.8972, 0.3581, 0.864, 0.3841, 0.8606, 0.3831, 0.8948, 0.6226, 0.6755, 0.565, 0.6826, 0.5138, 0.6579, 0.4827, 0.6079, 0.459, 0.5724, 0.2348, 0.2682, 0.5902, 0.4731, 0.6415, 0.4979, 0.6812, 0.5404, 0.6978, 0.5814, 0.6713, 0.6385, 0.5736, 0.4735, 0.6294, 0.5078, 0.6692, 0.5583, 0.6823, 0.6115, 0.6652, 0.6532, 0.6224, 0.6721, 0.5656, 0.6633, 0.5278, 0.6108, 0.488, 0.5603, 0.1945, 0.2304, 0.5334, 0.4478])
me_torus_001.use_remesh_preserve_volume = False
me_torus_001.use_remesh_preserve_attributes = False
me_torus_001.use_mirror_vertex_groups = False
me_torus_001.update()
me_torus = bpy.data.meshes.new('Torus')
me_torus.from_pydata([(0.01143, -1.797e-08, -0.01184), (0.01095, -1.797e-08, -0.008307), (0.01134, 0.001492, -0.01184), (0.01085, 0.001429, -0.008307), (0.01104, 0.002959, -0.01184), (0.01057, 0.002833, -0.008307), (0.01056, 0.004376, -0.01184), (0.01011, 0.004189, -0.008307), (0.009902, 0.005717, -0.01184), (0.009479, 0.005473, -0.008307), (0.009071, 0.006961, -0.01184), (0.008683, 0.006663, -0.008307), (0.008085, 0.008085, -0.01184), (0.007739, 0.007739, -0.008307), (0.00696, 0.009071, -0.01184), (0.006663, 0.008683, -0.008307), (0.005717, 0.009902, -0.01184), (0.005473, 0.009479, -0.008307), (0.004376, 0.01056, -0.01184), (0.004188, 0.01011, -0.008307), (0.002959, 0.01104, -0.01184), (0.002833, 0.01057, -0.008307), (0.001492, 0.01134, -0.01184), (0.001429, 0.01085, -0.008307), (-7.377e-08, 0.01143, -0.01184), (-7.334e-08, 0.01095, -0.008307), (-0.001493, 0.01134, -0.01184), (-0.001429, 0.01085, -0.008307), (-0.002959, 0.01104, -0.01184), (-0.002833, 0.01057, -0.008307), (-0.004376, 0.01056, -0.01184), (-0.004189, 0.01011, -0.008307), (-0.005717, 0.009902, -0.01184), (-0.005473, 0.009479, -0.008307), (-0.006961, 0.009071, -0.01184), (-0.006663, 0.008683, -0.008307), (-0.008085, 0.008085, -0.01184), (-0.007739, 0.007739, -0.008307), (-0.009071, 0.006961, -0.01184), (-0.008684, 0.006663, -0.008307), (-0.009902, 0.005717, -0.01184), (-0.009479, 0.005473, -0.008307), (-0.01056, 0.004376, -0.01184), (-0.01011, 0.004189, -0.008307), (-0.01104, 0.002959, -0.01184), (-0.01057, 0.002833, -0.008307), (-0.01134, 0.001492, -0.01184), (-0.01085, 0.001429, -0.008307), (-0.01143, -1.697e-08, -0.01184), (-0.01095, -1.702e-08, -0.008307), (-0.01134, -0.001492, -0.01184), (-0.01085, -0.001429, -0.008307), (-0.01104, -0.002959, -0.01184), (-0.01057, -0.002833, -0.008307), (-0.01056, -0.004376, -0.01184), (-0.01011, -0.004189, -0.008307), (-0.009902, -0.005717, -0.01184), (-0.009479, -0.005473, -0.008307), (-0.009071, -0.006961, -0.01184), (-0.008684, -0.006663, -0.008307), (-0.8839, -0.8839, 0.0), (-0.8602, -0.8602, 0.125), (-0.7955, -0.7955, 0.2165), (-0.7071, -0.7071, 0.1747), (-0.6187, -0.6187, 0.1413), (-0.008085, -0.008085, -0.01184), (-0.007739, -0.007739, -0.008307), (-0.554, -0.554, -0.1949), (-0.6187, -0.6187, -0.2165), (-0.7071, -0.7071, -0.25), (-0.7955, -0.7955, -0.2165), (-0.8602, -0.8602, -0.125), (-0.761, -0.9917, 0.0), (-0.7406, -0.9651, 0.125), (-0.6849, -0.8925, 0.2165), (-0.6088, -0.7934, 0.1747), (-0.5327, -0.6942, 0.1413), (-0.006961, -0.009071, -0.01184), (-0.006663, -0.008683, -0.008307), (-0.477, -0.6216, -0.1949), (-0.5327, -0.6942, -0.2165), (-0.6088, -0.7934, -0.25), (-0.6849, -0.8925, -0.2165), (-0.7406, -0.9651, -0.125), (-0.625, -1.083, 0.0), (-0.6083, -1.054, 0.125), (-0.5625, -0.9743, 0.2165), (-0.5, -0.866, 0.1747), (-0.4375, -0.7578, 0.1413), (-0.005717, -0.009902, -0.01184), (-0.005473, -0.009479, -0.008307), (-0.3917, -0.6785, -0.1949), (-0.4375, -0.7578, -0.2165), (-0.5, -0.866, -0.25), (-0.5625, -0.9743, -0.2165), (-0.6083, -1.054, -0.125), (-0.4784, -1.155, 0.0), (-0.4655, -1.124, 0.125), (-0.4305, -1.039, 0.2165), (-0.3827, -0.9239, 0.1747), (-0.3348, -0.8084, 0.1413), (-0.004376, -0.01056, -0.01184), (-0.004189, -0.01011, -0.008307), (-0.2998, -0.7239, -0.1949), (-0.3348, -0.8084, -0.2165), (-0.3827, -0.9239, -0.25), (-0.4305, -1.039, -0.2165), (-0.4655, -1.124, -0.125), (-0.3235, -1.207, 0.0), (-0.3149, -1.175, 0.125), (-0.2912, -1.087, 0.2165), (-0.2588, -0.9659, 0.1747), (-0.2265, -0.8452, 0.1413), (-0.002959, -0.01104, -0.01184), (-0.002833, -0.01057, -0.008307), (-0.2028, -0.7568, -0.1949), (-0.2265, -0.8452, -0.2165), (-0.2588, -0.9659, -0.25), (-0.2912, -1.087, -0.2165), (-0.3149, -1.175, -0.125), (-0.1632, -1.239, 0.0), (-0.1588, -1.206, 0.125), (-0.1468, -1.115, 0.2165), (-0.1305, -0.9914, 0.1747), (-0.1142, -0.8675, 0.1413), (-0.001493, -0.01134, -0.01184), (-0.001429, -0.01085, -0.008307), (-0.1023, -0.7768, -0.1949), (-0.1142, -0.8675, -0.2165), (-0.1305, -0.9914, -0.25), (-0.1468, -1.115, -0.2165), (-0.1588, -1.206, -0.125), (5.96e-08, -1.25, 0.0), (1.192e-07, -1.217, 0.125), (1.192e-07, -1.125, 0.2165), (8.941e-08, -1.0, 0.1747), (8.941e-08, -0.875, 0.1413), (-7.377e-08, -0.01143, -0.01184), (-7.334e-08, -0.01095, -0.008307), (5.96e-08, -0.7835, -0.1949), (8.941e-08, -0.875, -0.2165), (8.941e-08, -1.0, -0.25), (1.192e-07, -1.125, -0.2165), (1.192e-07, -1.217, -0.125), (0.001492, -0.01134, -0.01184), (0.001429, -0.01085, -0.008307), (0.002959, -0.01104, -0.01184), (0.002833, -0.01057, -0.008307), (0.004376, -0.01056, -0.01184), (0.004188, -0.01011, -0.008307), (0.005717, -0.009902, -0.01184), (0.005473, -0.009479, -0.008307), (0.00696, -0.009071, -0.01184), (0.006663, -0.008683, -0.008307), (0.008085, -0.008085, -0.01184), (0.007739, -0.007739, -0.008307), (0.009071, -0.006961, -0.01184), (0.008683, -0.006663, -0.008307), (0.009902, -0.005717, -0.01184), (0.009479, -0.005473, -0.008307), (0.01056, -0.004376, -0.01184), (0.01011, -0.004189, -0.008307), (0.01104, -0.002959, -0.01184), (0.01057, -0.002833, -0.008307), (0.01134, -0.001492, -0.01184), (0.01085, -0.001429, -0.008307), (0.2088, 1.162, 0.3515)], [], [(0, 2, 3, 1), (2, 4, 5, 3), (4, 6, 7, 5), (6, 8, 9, 7), (8, 10, 11, 9), (10, 12, 13, 11), (62, 63, 64, 57, 67, 68, 69, 70, 71, 60, 61), (16, 18, 19, 17), (18, 20, 21, 19), (20, 22, 23, 21), (22, 24, 25, 23), (24, 26, 27, 25), (26, 28, 29, 27), (28, 30, 31, 29), (30, 32, 33, 31), (32, 34, 35, 33), (34, 36, 37, 35), (36, 38, 39, 37), (38, 40, 41, 39), (40, 42, 43, 41), (42, 44, 45, 43), (44, 46, 47, 45), (46, 48, 49, 47), (48, 50, 51, 49), (50, 52, 53, 51), (52, 54, 55, 53), (54, 56, 57, 55), (56, 58, 59, 57), (58, 65, 66, 59), (60, 72, 73, 61), (61, 73, 74, 62), (62, 74, 75, 63), (63, 75, 76, 64), (64, 76, 77, 65), (65, 77, 78, 66), (66, 78, 79, 67), (67, 79, 80, 68), (68, 80, 81, 69), (69, 81, 82, 70), (70, 82, 83, 71), (71, 83, 72, 60), (72, 84, 85, 73), (73, 85, 86, 74), (74, 86, 87, 75), (75, 87, 88, 76), (76, 88, 89, 77), (77, 89, 90, 78), (78, 90, 91, 79), (79, 91, 92, 80), (80, 92, 93, 81), (81, 93, 94, 82), (82, 94, 95, 83), (83, 95, 84, 72), (84, 96, 97, 85), (85, 97, 98, 86), (86, 98, 99, 87), (87, 99, 100, 88), (88, 100, 101, 89), (89, 101, 102, 90), (90, 102, 103, 91), (91, 103, 104, 92), (92, 104, 105, 93), (93, 105, 106, 94), (94, 106, 107, 95), (95, 107, 96, 84), (96, 108, 109, 97), (97, 109, 110, 98), (98, 110, 111, 99), (99, 111, 112, 100), (100, 112, 113, 101), (101, 113, 114, 102), (102, 114, 115, 103), (103, 115, 116, 104), (104, 116, 117, 105), (105, 117, 118, 106), (106, 118, 119, 107), (107, 119, 108, 96), (108, 120, 121, 109), (109, 121, 122, 110), (110, 122, 123, 111), (111, 123, 124, 112), (112, 124, 125, 113), (113, 125, 126, 114), (114, 126, 127, 115), (115, 127, 128, 116), (116, 128, 129, 117), (117, 129, 130, 118), (118, 130, 131, 119), (119, 131, 120, 108), (120, 132, 133, 121), (121, 133, 134, 122), (122, 134, 135, 123), (123, 135, 136, 124), (124, 136, 137, 125), (125, 137, 138, 126), (126, 138, 139, 127), (127, 139, 140, 128), (128, 140, 141, 129), (129, 141, 142, 130), (130, 142, 143, 131), (131, 143, 132, 120), (137, 144, 145, 138), (144, 146, 147, 145), (146, 148, 149, 147), (148, 150, 151, 149), (150, 152, 153, 151), (152, 154, 155, 153), (154, 156, 157, 155), (156, 158, 159, 157), (158, 160, 161, 159), (160, 162, 163, 161), (162, 164, 165, 163), (164, 0, 1, 165), (12, 14, 16, 17, 15, 13), (140, 139, 147, 136, 135, 134, 133, 132, 143, 142, 141)])
_uv = me_torus.uv_layers.new(name='UVMap')
_uv.uv.foreach_set('vector', [-0.2154, 0.7686, -0.2154, 0.7683, -0.2147, 0.7683, -0.2147, 0.7685, -0.2154, 0.7683, -0.2155, 0.7681, -0.2147, 0.768, -0.2147, 0.7683, -0.2155, 0.7681, -0.2155, 0.7678, -0.2147, 0.7677, -0.2147, 0.768, -0.1945, 0.7614, -0.1945, 0.7611, -0.1938, 0.7611, -0.1938, 0.7613, -0.2155, 0.7674, -0.2155, 0.7671, -0.2147, 0.7671, -0.2147, 0.7674, -0.2155, 0.7671, -0.2155, 0.7668, -0.2147, 0.7668, -0.2147, 0.7671, 0.5782, 0.6743, 0.5412, 0.6228, 0.5026, 0.5741, 0.2203, 0.2643, 0.5325, 0.4354, 0.5693, 0.4558, 0.6204, 0.4823, 0.659, 0.5311, 0.6748, 0.5889, 0.6635, 0.6403, 0.6281, 0.6716, -0.2155, 0.7661, -0.2155, 0.7658, -0.2147, 0.7658, -0.2147, 0.7661, -0.2155, 0.7658, -0.2154, 0.7655, -0.2147, 0.7655, -0.2147, 0.7658, -0.2154, 0.7655, -0.2154, 0.7652, -0.2147, 0.7653, -0.2147, 0.7655, -0.2154, 0.7652, -0.2154, 0.7649, -0.2147, 0.765, -0.2147, 0.7653, -0.2154, 0.7649, -0.2154, 0.7647, -0.2146, 0.7648, -0.2147, 0.765, -0.2138, 0.7681, -0.2138, 0.7678, -0.213, 0.7678, -0.213, 0.768, -0.2138, 0.7678, -0.2138, 0.7675, -0.2131, 0.7675, -0.213, 0.7678, -0.2138, 0.7675, -0.2138, 0.7672, -0.2131, 0.7672, -0.2131, 0.7675, -0.2138, 0.7672, -0.2138, 0.7669, -0.2131, 0.7669, -0.2131, 0.7672, -0.2138, 0.7669, -0.2138, 0.7665, -0.2131, 0.7665, -0.2131, 0.7669, -0.2138, 0.7665, -0.2138, 0.7662, -0.2131, 0.7662, -0.2131, 0.7665, -0.2138, 0.7662, -0.2138, 0.7659, -0.2131, 0.7659, -0.2131, 0.7662, -0.2138, 0.7659, -0.2138, 0.7655, -0.2131, 0.7656, -0.2131, 0.7659, -0.2138, 0.7655, -0.2138, 0.7652, -0.2131, 0.7653, -0.2131, 0.7656, -0.2138, 0.7652, -0.2138, 0.7649, -0.213, 0.765, -0.2131, 0.7653, -0.2138, 0.7649, -0.2138, 0.7647, -0.213, 0.7647, -0.213, 0.765, -0.2122, 0.7647, -0.2123, 0.765, -0.213, 0.765, -0.213, 0.7647, -0.2123, 0.765, -0.2123, 0.7653, -0.213, 0.7653, -0.213, 0.765, -0.2123, 0.7653, -0.2123, 0.7656, -0.213, 0.7656, -0.213, 0.7653, -0.2123, 0.7656, -0.2123, 0.7659, -0.213, 0.7659, -0.213, 0.7656, -0.2123, 0.7659, -0.2123, 0.7663, -0.213, 0.7663, -0.213, 0.7659, -0.2123, 0.7663, -0.2123, 0.7666, -0.213, 0.7666, -0.213, 0.7663, 0.4674, 0.997, 0.4028, 0.9885, 0.4124, 0.9397, 0.4705, 0.9473, 0.4705, 0.9473, 0.4124, 0.9397, 0.4213, 0.8936, 0.4734, 0.9005, 0.4734, 0.9005, 0.4213, 0.8936, 0.4305, 0.8476, 0.4764, 0.8537, 0.4764, 0.8537, 0.4305, 0.8476, 0.4394, 0.8027, 0.4795, 0.8081, 0.4795, 0.8081, 0.4394, 0.8027, 0.4928, 0.5351, 0.4974, 0.5357, -0.2123, 0.7666, -0.2123, 0.7669, -0.213, 0.7669, -0.213, 0.7666, 0.04515, 0.4901, 0.04503, 0.4898, 0.192, 0.412, 0.2004, 0.4334, 0.2004, 0.4334, 0.192, 0.412, 0.2095, 0.4027, 0.2188, 0.4266, 0.2188, 0.4266, 0.2095, 0.4027, 0.2332, 0.3901, 0.2439, 0.4174, 0.2439, 0.4174, 0.2332, 0.3901, 0.2572, 0.3778, 0.2691, 0.4085, 0.5067, 0.9865, 0.5083, 1.019, 0.4856, 1.025, 0.484, 0.9905, 0.484, 0.9905, 0.4856, 1.025, 0.4583, 1.028, 0.4565, 0.992, 0.4028, 0.9885, 0.3399, 0.9716, 0.3557, 0.9245, 0.4124, 0.9397, 0.4124, 0.9397, 0.3557, 0.9245, 0.3706, 0.8799, 0.4213, 0.8936, 0.4213, 0.8936, 0.3706, 0.8799, 0.3857, 0.8356, 0.4305, 0.8476, 0.4305, 0.8476, 0.3857, 0.8356, 0.4004, 0.7923, 0.4394, 0.8027, 0.4394, 0.8027, 0.4004, 0.7923, 0.4882, 0.5339, 0.4928, 0.5351, -0.2123, 0.7669, -0.2123, 0.7673, -0.213, 0.7672, -0.213, 0.7669, 0.04503, 0.4898, 0.04488, 0.4895, 0.1811, 0.3919, 0.192, 0.412, 0.192, 0.412, 0.1811, 0.3919, 0.1973, 0.3804, 0.2095, 0.4027, 0.2095, 0.4027, 0.1973, 0.3804, 0.2193, 0.3646, 0.2332, 0.3901, 0.2332, 0.3901, 0.2193, 0.3646, 0.2415, 0.349, 0.2572, 0.3778, 0.5083, 1.019, 0.5105, 1.049, 0.4881, 1.058, 0.4856, 1.025, 0.4856, 1.025, 0.4881, 1.058, 0.4608, 1.062, 0.4583, 1.028, 0.3399, 0.9716, 0.2797, 0.9467, 0.3016, 0.902, 0.3557, 0.9245, 0.3557, 0.9245, 0.3016, 0.902, 0.3222, 0.8598, 0.3706, 0.8799, 0.3706, 0.8799, 0.3222, 0.8598, 0.3429, 0.8178, 0.3857, 0.8356, 0.3857, 0.8356, 0.3429, 0.8178, 0.3632, 0.7768, 0.4004, 0.7923, 0.4004, 0.7923, 0.3632, 0.7768, 0.4839, 0.532, 0.4882, 0.5339, -0.2123, 0.7673, -0.2122, 0.7675, -0.213, 0.7675, -0.213, 0.7672, 0.04488, 0.4895, 0.04469, 0.4893, 0.1679, 0.3736, 0.1811, 0.3919, 0.1811, 0.3919, 0.1679, 0.3736, 0.1825, 0.3599, 0.1973, 0.3804, 0.1973, 0.3804, 0.1825, 0.3599, 0.2024, 0.3411, 0.2193, 0.3646, 0.2193, 0.3646, 0.2024, 0.3411, 0.2225, 0.3226, 0.2415, 0.349, 0.5105, 1.049, 0.5135, 1.078, 0.4913, 1.09, 0.4881, 1.058, 0.4881, 1.058, 0.4913, 1.09, 0.4641, 1.094, 0.4608, 1.062, 0.2797, 0.9467, 0.2233, 0.9141, 0.2508, 0.8727, 0.3016, 0.902, 0.3016, 0.902, 0.2508, 0.8727, 0.2767, 0.8335, 0.3222, 0.8598, 0.3222, 0.8598, 0.2767, 0.8335, 0.3027, 0.7945, 0.3429, 0.8178, 0.3429, 0.8178, 0.3027, 0.7945, 0.3282, 0.7565, 0.3632, 0.7768, 0.3632, 0.7768, 0.3282, 0.7565, 0.4799, 0.5297, 0.4839, 0.532, -0.2146, 0.7685, -0.2146, 0.7683, -0.2138, 0.7682, -0.2138, 0.7684, 0.04469, 0.4893, 0.04448, 0.4891, 0.1525, 0.3572, 0.1679, 0.3736, 0.1679, 0.3736, 0.1525, 0.3572, 0.1653, 0.3416, 0.1825, 0.3599, 0.1825, 0.3599, 0.1653, 0.3416, 0.1827, 0.3202, 0.2024, 0.3411, 0.2024, 0.3411, 0.1827, 0.3202, 0.2003, 0.2991, 0.2225, 0.3226, 0.2225, 0.3226, 0.2003, 0.2991, 0.2133, 0.2839, 0.2373, 0.3093, 0.4913, 1.09, 0.4952, 1.118, 0.4681, 1.123, 0.4641, 1.094, 0.2233, 0.9141, 0.1716, 0.8745, 0.2043, 0.837, 0.2508, 0.8727, 0.2508, 0.8727, 0.2043, 0.837, 0.2351, 0.8015, 0.2767, 0.8335, 0.2767, 0.8335, 0.2351, 0.8015, 0.266, 0.7663, 0.3027, 0.7945, 0.3027, 0.7945, 0.266, 0.7663, 0.2962, 0.7319, 0.3282, 0.7565, 0.3282, 0.7565, 0.2962, 0.7319, 0.4762, 0.5268, 0.4799, 0.5297, -0.2146, 0.7683, -0.2146, 0.768, -0.2139, 0.7679, -0.2138, 0.7682, 0.04448, 0.4891, 0.04423, 0.4889, 0.1352, 0.3431, 0.1525, 0.3572, 0.1525, 0.3572, 0.1352, 0.3431, 0.146, 0.3258, 0.1653, 0.3416, 0.1653, 0.3416, 0.146, 0.3258, 0.1607, 0.3022, 0.1827, 0.3202, 0.1827, 0.3202, 0.1607, 0.3022, 0.1755, 0.2789, 0.2003, 0.2991, 0.2003, 0.2991, 0.1755, 0.2789, 0.1865, 0.262, 0.2133, 0.2839, 0.3594, 1.138, 0.3581, 1.107, 0.3841, 1.11, 0.3854, 1.142, 0.1716, 0.8745, 0.1256, 0.8284, 0.1629, 0.7955, 0.2043, 0.837, 0.2043, 0.837, 0.1629, 0.7955, 0.198, 0.7644, 0.2351, 0.8015, 0.2351, 0.8015, 0.198, 0.7644, 0.2332, 0.7335, 0.266, 0.7663, 0.266, 0.7663, 0.2332, 0.7335, 0.2677, 0.7033, 0.2962, 0.7319, 0.2962, 0.7319, 0.2677, 0.7033, 0.4729, 0.5235, 0.4762, 0.5268, -0.2146, 0.768, -0.2146, 0.7677, -0.2139, 0.7676, -0.2139, 0.7679, 0.04423, 0.4889, 0.04397, 0.4887, 0.1163, 0.3315, 0.1352, 0.3431, 0.1352, 0.3431, 0.1163, 0.3315, 0.1249, 0.3129, 0.146, 0.3258, 0.146, 0.3258, 0.1249, 0.3129, 0.1366, 0.2875, 0.1607, 0.3022, 0.1607, 0.3022, 0.1366, 0.2875, 0.1484, 0.2623, 0.1755, 0.2789, 0.1755, 0.2789, 0.1484, 0.2623, 0.1572, 0.2441, 0.1865, 0.262, 0.3581, 1.107, 0.3571, 1.074, 0.3831, 1.076, 0.3841, 1.11, -0.2146, 0.7677, -0.2146, 0.7673, -0.2139, 0.7673, -0.2139, 0.7676, -0.2146, 0.7673, -0.2146, 0.767, -0.2139, 0.767, -0.2139, 0.7673, -0.2146, 0.767, -0.2146, 0.7667, -0.2139, 0.7667, -0.2139, 0.767, -0.2146, 0.7667, -0.2146, 0.7663, -0.2139, 0.7663, -0.2139, 0.7667, -0.2146, 0.7663, -0.2146, 0.766, -0.2139, 0.766, -0.2139, 0.7663, -0.2146, 0.766, -0.2146, 0.7657, -0.2139, 0.7657, -0.2139, 0.766, -0.2146, 0.7657, -0.2146, 0.7654, -0.2139, 0.7654, -0.2139, 0.7657, -0.2146, 0.7654, -0.2146, 0.7651, -0.2139, 0.7652, -0.2139, 0.7654, -0.2146, 0.7651, -0.2146, 0.7649, -0.2138, 0.765, -0.2139, 0.7652, -0.2146, 0.7649, -0.2146, 0.7647, -0.2138, 0.7648, -0.2138, 0.765, -0.2154, 0.7689, -0.2154, 0.7688, -0.2147, 0.7687, -0.2146, 0.7688, -0.2154, 0.7688, -0.2154, 0.7686, -0.2147, 0.7685, -0.2147, 0.7687, -0.2155, 0.7668, -0.2155, 0.7664, -0.2155, 0.7661, -0.2147, 0.7661, -0.2147, 0.7665, -0.2147, 0.7668, 0.4941, 0.592, 0.4632, 0.556, 0.2027, 0.251, 0.5597, 0.4646, 0.6135, 0.4913, 0.6688, 0.515, 0.6869, 0.5759, 0.6767, 0.6307, 0.6411, 0.6648, 0.5894, 0.6691, 0.5356, 0.6425])
me_torus.use_remesh_preserve_volume = False
me_torus.use_remesh_preserve_attributes = False
me_torus.use_mirror_vertex_groups = False
me_torus.update()

# ---- objects
ob_torus_007 = bpy.data.objects.new('Torus.007', me_torus_007)
ob_torus_006 = bpy.data.objects.new('Torus.006', me_torus_006)
ob_torus_005 = bpy.data.objects.new('Torus.005', me_torus_005)
ob_torus_004 = bpy.data.objects.new('Torus.004', me_torus_004)
ob_torus_003 = bpy.data.objects.new('Torus.003', me_torus_003)
ob_torus_002 = bpy.data.objects.new('Torus.002', me_torus_002)
ob_torus_001 = bpy.data.objects.new('Torus.001', me_torus_001)
ob_torus = bpy.data.objects.new('Torus', me_torus)
ob_camera = bpy.data.objects.new('Camera', cam_camera)

# ---- transforms, parenting, visibility, modifiers, constraints
ob_torus_007.location = (0.0, 0.0, 0.0)
ob_torus_007.scale = (1.729, 1.729, 0.4664)
ob_torus_007.hide_viewport = True
ob_torus_007.lineart.crease_threshold = 0.0
ob_torus_006.location = (0.0, 0.0, 0.0)
ob_torus_006.scale = (1.729, 1.729, 0.4664)
ob_torus_006.hide_viewport = True
ob_torus_006.lineart.crease_threshold = 0.0
ob_torus_005.location = (0.0, 0.0, 0.0)
ob_torus_005.scale = (1.729, 1.729, 0.4664)
ob_torus_005.hide_viewport = True
ob_torus_005.lineart.crease_threshold = 0.0
ob_torus_004.location = (0.0, 0.0, 0.0)
ob_torus_004.scale = (1.729, 1.729, 0.4664)
ob_torus_004.hide_viewport = True
ob_torus_004.lineart.crease_threshold = 0.0
ob_torus_003.location = (0.0, 0.0, 0.0)
ob_torus_003.scale = (1.729, 1.729, 0.4664)
ob_torus_003.hide_viewport = True
ob_torus_003.lineart.crease_threshold = 0.0
ob_torus_002.location = (0.0, 0.0, 0.0)
ob_torus_002.scale = (1.729, 1.729, 0.4664)
ob_torus_002.lineart.crease_threshold = 0.0
ob_torus_001.location = (0.0, 0.0, 0.0)
ob_torus_001.scale = (1.729, 1.729, 0.4664)
ob_torus_001.hide_viewport = True
ob_torus_001.lineart.crease_threshold = 0.0
ob_torus.location = (0.0, 0.0, 0.0)
ob_torus.scale = (1.729, 1.729, 0.4664)
ob_torus.hide_viewport = True
ob_torus.lineart.crease_threshold = 0.0
ob_camera.location = (7.481, -6.508, 5.344)
ob_camera.rotation_euler = (1.109, 0.01082, 0.8149)
ob_camera.lock_rotations_4d = False
ob_camera.empty_display_type = 'ARROWS'
ob_camera.color = (0.0, 0.0, 0.0, 0.0)
ob_camera.hide_viewport = True
ob_camera.display_type = 'WIRE'
ob_camera.lineart.crease_threshold = 0.0

# ---- collection membership
col_collection_1.objects.link(ob_torus_007)
col_collection_1.objects.link(ob_torus_006)
col_collection_1.objects.link(ob_torus_005)
col_collection_1.objects.link(ob_torus_004)
col_collection_1.objects.link(ob_torus_003)
col_collection_1.objects.link(ob_torus_002)
col_collection_1.objects.link(ob_torus_001)
col_collection_1.objects.link(ob_torus)
col_collection_1.objects.link(ob_camera)

# ---- scene / render settings (as saved in the file)
scene.camera = ob_camera
scene.frame_start = 1; scene.frame_end = 250; scene.frame_set(1)
scene.render.engine = 'BLENDER_EEVEE_NEXT'
scene.render.resolution_percentage = 50
scene.render.dither_intensity = 0.0
scene.cycles.use_denoising = False
scene.cycles.samples = 10
scene.cycles.sampling_pattern = 'TABULATED_SOBOL'
scene.cycles.light_sampling_threshold = 0.0
scene.cycles.use_adaptive_sampling = False
scene.cycles.use_light_tree = False
scene.cycles.blur_glossy = 0.0
scene.cycles.volume_bounces = 1
scene.cycles.pixel_filter_type = 'GAUSSIAN'
scene.cycles.sample_clamp_indirect = 0.0
scene.view_settings.view_transform = 'Standard'
bpy.context.view_layer.update()

# ---- added for rendering (the .blend has no usable light): sun
light_auto_sun = bpy.data.lights.new('AutoSun', 'SUN')
light_auto_sun.energy = 3.0
light_auto_sun.angle = 0.0523599
ob_auto_sun = bpy.data.objects.new('AutoSun', light_auto_sun)
scene.collection.objects.link(ob_auto_sun)
ob_auto_sun.rotation_euler = (0.872665, 0.174533, 0.523599)
bpy.context.view_layer.update()
